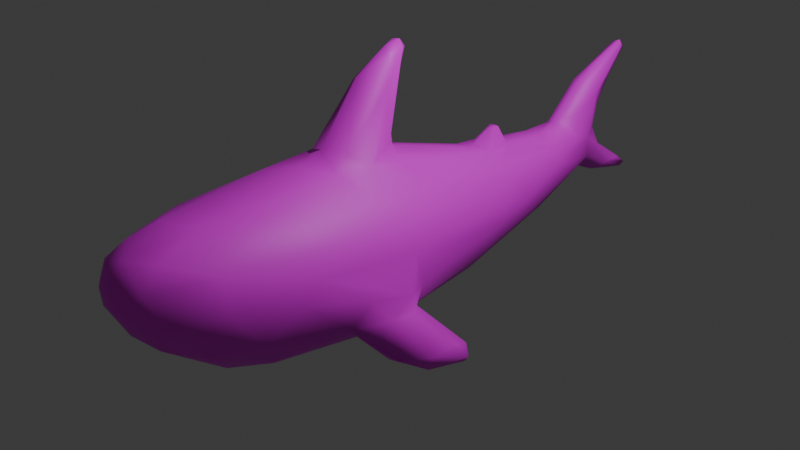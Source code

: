 # Source: blahaj2.blend  (saved by Blender 4.4.32; exported with 4.5.12 LTS)
import bpy
from mathutils import Matrix  # noqa: F401  (used for matrix-valued properties, if any)

bpy.ops.wm.read_factory_settings(use_empty=True)
scene = bpy.context.scene
scene.name = 'Scene'

# ---- collections
col_collection = bpy.data.collections.new('Collection'); scene.collection.children.link(col_collection)

# ---- images (referenced by path relative to the original .blend; pixels are not part of the script)
import os
ASSET_DIR = os.environ.get("B2B_ASSET_DIR", "")  # directory of the original .blend (textures are referenced by path, not embedded)
HERE = os.path.dirname(os.path.abspath(__file__))  # packed textures are extracted next to this script under _unpacked/

def load_image(name, relpath, width, height, colorspace="sRGB"):
    """Load a texture the original file referenced (path relative to the .blend, or extracted next to this script)."""
    p = next((c for c in (os.path.join(HERE, relpath), os.path.join(ASSET_DIR, relpath)) if relpath and os.path.exists(c)), "")
    if p:
        img = bpy.data.images.load(p, check_existing=True)
        img.name = name
    else:  # same state as the original file: an image datablock whose file is absent (Cycles renders it pink)
        img = bpy.data.images.new(name, width, height)
        img.source = "FILE"
        img.filepath = "//" + (relpath or name)
    img.colorspace_settings.name = colorspace
    return img
img_blahaj_lowpoly_blahaj_basecolor_tga_png = load_image('Blahaj_lowpoly_blahaj_BaseColor.tga.png', 'textures/Blahaj_lowpoly_blahaj_BaseColor.tga.png', 1024, 1024, 'sRGB')

# ---- materials (node trees are filled in below, after node groups)
mat_shark = bpy.data.materials.new('Shark')
mat_shark.diffuse_color = (1.0, 1.0, 1.0, 1.0)
mat_shark.roughness = 0.5528
mat_material = bpy.data.materials.new('Material')
mat_material.alpha_threshold = 0.0
mat_material.roughness = 0.5
mat_material.line_color = (0.0, 0.0, 0.0, 1.0)

# ---- material node trees
mat_shark.use_nodes = True; mat_shark.node_tree.nodes.clear()
_N = mat_shark.node_tree.nodes; _L = mat_shark.node_tree.links
n0 = _N.new('ShaderNodeBsdfPrincipled'); n0.name = 'Principled BSDF'; n0.location = (10, 300)
n0.inputs[2].default_value = 0.5528
n0.inputs[27].default_value = (0.0, 0.0, 0.0, 1.0)
n0.inputs[28].default_value = 1.0
n1 = _N.new('ShaderNodeOutputMaterial'); n1.name = 'Material Output'; n1.location = (300, 300)
n2 = _N.new('ShaderNodeNormalMap'); n2.name = 'Normal Map'; n2.location = (-300, -300)
n2.label = 'Normal/Map'
n3 = _N.new('ShaderNodeTexImage'); n3.name = 'Image Texture'; n3.location = (-300, 600)
n3.image = img_blahaj_lowpoly_blahaj_basecolor_tga_png
_L.new(n0.outputs[0], n1.inputs[0])
_L.new(n2.outputs[0], n0.inputs[5])
_L.new(n3.outputs[0], n0.inputs[0])
n1.is_active_output = True
mat_material.use_nodes = True; mat_material.node_tree.nodes.clear()
_N = mat_material.node_tree.nodes; _L = mat_material.node_tree.links
n0 = _N.new('ShaderNodeOutputMaterial'); n0.name = 'Material Output'; n0.location = (300, 300)
n1 = _N.new('ShaderNodeBsdfPrincipled'); n1.name = 'Principled BSDF'; n1.location = (10, 300)
n1.inputs[3].default_value = 1.45
_L.new(n1.outputs[0], n0.inputs[0])
n0.is_active_output = True

# ---- world
world_world = bpy.data.worlds.new('World'); scene.world = world_world
world_world.use_nodes = True; world_world.node_tree.nodes.clear()
_N = world_world.node_tree.nodes; _L = world_world.node_tree.links
n0 = _N.new('ShaderNodeOutputWorld'); n0.name = 'World Output'; n0.location = (300, 300)
n1 = _N.new('ShaderNodeBackground'); n1.name = 'Background'; n1.location = (10, 300)
n1.inputs[0].default_value = (0.05088, 0.05088, 0.05088, 1.0)
_L.new(n1.outputs[0], n0.inputs[0])
n0.is_active_output = True
world_world.color = (0.05088, 0.05088, 0.05088)
world_world.sun_shadow_jitter_overblur = 0.0

# ---- cameras
cam_camera = bpy.data.cameras.new('Camera')
cam_camera.clip_end = 100.0
cam_camera.ortho_scale = 7.314

# ---- lights
light_light = bpy.data.lights.new('Light', 'POINT')
light_light.energy = 1000.0
light_light.shadow_soft_size = 0.1

# ---- meshes
me_mesh = bpy.data.meshes.new('Mesh')
me_mesh.from_pydata([(-1.219, -0.1469, -1.008), (-1.219, -0.1469, 1.008), (2.157, 0.3724, -0.2833), (2.101, 0.4752, -0.1181), (1.58, 0.541, 0.001096), (1.196, -0.7003, 0.0004507), (1.301, 0.5625, -0.1668), (1.435, 0.7476, -0.05897), (1.348, 0.7314, -0.000382), (1.23, 0.4327, 0.3642), (1.179, 0.4256, -0.3821), (-0.2252, 0.8898, -0.2922), (1.085, 0.5773, 0.0009412), (1.218, 0.5267, 0.2022), (-0.9713, 0.7386, -0.683), (-1.091, 0.9488, 0.3262), (-2.658, 0.837, 0.2424), (-2.449, 0.7433, -0.493), (-1.306, 0.9976, 0.007649), (-2.833, 0.8277, -0.1463), (-1.937, 0.15, -0.9475), (-2.694, 0.1421, 0.7794), (-2.82, 0.1517, -0.7379), (-1.956, 0.03122, 0.9446), (-1.527, 0.9234, -0.334), (-0.2404, 1.949, 0.1104), (0.06892, 1.974, 0.006826), (-0.4791, 1.698, -0.1597), (-0.5663, 1.768, -0.003915), (-0.1951, 2.028, 0.0007778), (1.451, 0.749, 0.05504), (1.144, -0.6694, -0.2393), (-2.514, -0.7204, 0.3338), (-2.075, -0.8645, -0.368), (-2.786, -0.589, -0.2868), (-2.241, -0.9037, 0.004512), (-0.8904, 1.094, 0.2479), (-1.045, 1.113, 0.008044), (0.9021, -0.0949, 0.7005), (1.504, -0.01604, 0.5391), (-1.99, -0.8642, 0.3761), (-2.05, 0.7507, 0.5717), (2.837, -0.1132, 0.09452), (1.153, -0.6672, 0.2389), (0.2773, -0.09739, -0.8293), (-0.1278, 0.6419, -0.6252), (-0.08986, 0.9128, -0.00619), (-0.272, 0.8753, 0.3298), (-0.007716, 0.6247, 0.6114), (2.438, 0.5179, -0.002011), (2.697, 0.6211, 0.1762), (-2.184, -0.6136, -0.672), (-2.818, -0.375, -0.5447), (-2.82, -0.3752, 0.5442), (-2.178, -0.6138, 0.6736), (-0.481, -0.2555, 0.9427), (-0.3439, 1.126, -0.2532), (-0.03084, 1.988, 0.09332), (-0.3375, 1.112, 0.2552), (-0.6125, -0.91, -1.343), (0.6577, -0.6201, -0.4978), (-0.1527, -1.101, 1.318), (0.6211, -0.6259, 0.5004), (1.952, -0.3301, 0.3159), (-0.1652, -1.065, 1.082), (-0.5919, -0.5985, 0.8296), (-0.195, -1.038, -1.062), (-0.09063, -1.13, -1.177), (0.6062, -0.4026, 0.6795), (1.687, -0.2286, -0.4668), (0.6993, -0.408, -0.6569), (-0.4746, -0.3826, -0.8922), (-0.9242, -0.9374, 0.3775), (-1.004, -0.4968, -1.213), (-0.686, -0.8754, 1.34), (-0.3916, -1.074, 1.008), (-0.6957, -0.9224, -0.8778), (-0.2535, -1.136, -1.098), (-0.674, -1.11, 1.09), (-0.9703, -0.95, 0.9825), (-0.3691, -1.171, -1.163), (-0.8406, -1.05, -1.047), (-0.6145, -0.4247, 1.008), (-0.09554, -0.9866, 1.218), (-0.06123, -1.026, -1.226), (-1.186, -0.7093, 0.7231), (-1.058, -0.3733, 1.157), (-0.8357, -0.9284, -0.3775), (-0.8614, -1.008, 0.001569), (-0.9565, 1.016, -0.2577), (-0.1351, 1.262, -0.00206), (-0.7994, -0.7907, 0.7981), (-0.6009, -0.4494, -1.029), (-1.162, -0.7103, -0.7788), (-0.5483, -0.07002, -0.9777), (-0.8215, -0.3296, -1.121), (-0.3147, -0.9078, -1.318), (-0.1647, -1.101, -1.318), (-0.3846, -0.859, 1.318), (-0.7888, -0.3965, 1.147), (-0.6797, -0.2561, 1.024), (-0.8671, 0.7344, 0.6763), (-0.06684, -1.119, 1.229), (-0.1377, -1.179, -1.253), (-0.1422, -1.181, 1.222), (-0.116, -1.002, -1.127), (-0.5233, -0.5635, -0.9299), (-0.567, -0.5694, -0.8285), (1.607, -0.2405, 0.4855), (-0.5674, -0.5071, 0.8646), (-0.1161, -1.016, 1.13), (-0.1628, -1.172, 1.268), (-0.6627, -1.075, 1.254), (-1.036, -0.8343, 1.214), (-1.268, -0.6148, 1.071), (-1.409, -0.443, 0.935), (-2.363, -0.2705, 0.8343), (-3.171, 0.02564, -0.5073), (-2.359, -0.2583, -0.8387), (-1.414, -0.5294, -0.9147), (-1.301, -0.5628, -1.055), (-1.017, -0.851, -1.214), (-0.7061, -1.053, -1.26), (-0.3342, 1.644, 0.1952), (-0.04057, 1.981, -0.09893), (-0.4617, 1.403, -0.244), (-0.6658, 0.9225, -0.3807), (-0.6727, 0.9322, 0.372), (-0.01443, 2.074, 0.02333), (-0.04898, 2.064, -0.05317), (-2.678, 0.4993, 0.6693), (-1.399, 0.5075, 0.8567), (-0.5078, 0.4553, 0.8523), (1.33, 0.2656, 0.4831), (1.777, 0.2503, 0.4395), (2.137, 0.3704, 0.2863), (1.517, 0.2339, -0.4704), (0.03444, 0.3993, -0.7772), (-1.016, 0.4968, -0.8738), (-2.221, 0.5471, -0.7355), (-2.935, 0.5957, -0.4917), (3.262, 0.8091, -0.0004035), (3.317, 0.04397, -3.287e-08), (3.022, 0.8145, 0.1712), (2.928, 0.01886, 0.1856), (1.907, -0.341, -0.3227), (1.483, -0.01948, -0.5433), (1.532, 0.5286, -0.1403), (1.064, 0.5449, -0.2249), (1.059, 0.2072, -0.6125), (1.49, 0.7303, -0.03505), (1.527, 0.5266, 0.1416), (2.112, 0.485, 0.09877), (2.536, 0.5783, 0.1001), (2.677, 0.3464, 0.2419), (3.09, 0.3652, 0.0007627), (2.724, 0.4179, -0.2335), (2.849, 0.9511, 0.001359), (2.953, 0.9716, 0.1161), (3.041, 0.4217, -0.1069), (3.12, 0.6382, 0.1121), (3.026, 0.3755, 0.1426), (3.212, 0.07556, 0.1105), (-0.7246, 0.1642, -0.9838), (1.058, -0.001303, -0.6602), (2.23, 0.1905, -0.3687), (2.208, 0.1901, 0.3728), (0.9628, 0.1077, 0.6594), (-0.5794, 0.1696, 0.9614), (-1.771, 0.259, 0.9419), (-2.647, 0.3533, -0.7458), (3.242, 0.04453, -0.1025), (2.92, -0.1626, -0.0513), (2.731, -0.1722, -0.05395), (2.627, 0.1085, -0.3049), (2.566, 0.3874, -0.2246), (2.45, 0.4908, 0.1266), (2.467, 0.5072, -0.09056), (2.605, 0.1034, 0.3085), (2.909, 0.01761, -0.1899), (3.392, -0.2087, 0.1179), (3.689, -0.2433, 0.05665), (3.231, -0.3046, -0.0002686), (3.819, -0.3298, -0.05811), (2.891, 0.9535, -0.09403), (2.88, 0.7917, -0.1797), (3.151, 0.8287, -0.1364), (3.321, 0.9271, 0.07433), (3.55, 1.282, 0.06857), (3.56, 1.355, 0.02678), (3.529, 1.318, -0.05401), (3.618, 1.256, -0.04773), (3.626, 1.334, -0.02037), (3.302, -0.2686, -0.09939), (3.267, -0.2778, 0.07981), (3.758, -0.3816, 0.05992), (3.749, -0.2553, -0.000842), (3.766, -0.4133, 0.001054), (2.853, 0.2916, 0.2383), (3.638, 1.258, 0.03021), (3.329, -0.125, -0.1214), (3.008, 0.1545, -0.1883), (2.901, 0.3785, -0.2144), (3.327, 0.9371, -0.075), (3.771, -0.3836, -0.05925), (3.833, -0.3459, 0.05266), (-0.7553, -0.7261, 0.6883), (-0.8542, -0.7255, -0.7315), (-3.126, 0.6553, 0.3449), (-3.178, 0.03425, 0.5048), (-3.181, -0.2615, 0.3027), (-3.262, -0.1694, -0.2721), (-3.012, -0.4884, -0.003038), (-3.404, 0.3635, -0.3166), (-3.344, 0.5362, -0.3092), (-3.172, 0.7247, -0.188), (-3.349, 0.6738, 0.1067), (-3.432, 0.5956, -0.1197), (-3.345, 0.4165, 0.3695), (-3.498, 0.1638, -0.1233), (-3.354, -0.1304, 0.0702), (-3.48, 0.2442, 0.213), (-3.513, 0.4786, 0.0902), (-3.53, 0.385, -0.09821), (-3.516, 0.2106, 0.06633)], [], [(53, 116, 209), (31, 173, 5), (3, 2, 147), (134, 9, 133), (148, 12, 6), (137, 138, 14, 45), (131, 101, 41), (81, 122, 80), (130, 41, 208), (119, 51, 118), (90, 124, 26), (25, 29, 28), (72, 88, 43), (147, 2, 10), (11, 10, 45), (47, 48, 13), (36, 28, 37), (90, 57, 58), (24, 18, 89), (133, 48, 132), (10, 2, 136), (146, 174, 69), (10, 149, 137), (31, 5, 88), (33, 35, 34), (24, 17, 19), (52, 118, 51), (32, 54, 53), (78, 75, 104), (76, 66, 107), (68, 38, 55), (65, 109, 110), (82, 98, 83), (125, 27, 124), (129, 124, 27), (25, 123, 57), (123, 25, 36), (42, 63, 43), (64, 110, 102), (83, 61, 102), (77, 67, 66), (145, 69, 179), (71, 94, 44), (92, 95, 71), (91, 65, 75), (75, 64, 104), (104, 111, 112), (61, 98, 74), (66, 106, 107), (67, 105, 66), (99, 86, 74), (85, 114, 115), (119, 120, 93), (86, 100, 1), (62, 109, 206), (60, 107, 70), (43, 62, 72), (60, 31, 87), (87, 88, 33), (36, 127, 123), (89, 37, 27), (46, 56, 90), (46, 58, 47), (95, 92, 96), (96, 92, 84), (102, 61, 111), (111, 104, 102), (67, 84, 105), (106, 92, 107), (107, 71, 70), (68, 55, 109), (109, 55, 82), (110, 82, 83), (111, 61, 112), (113, 74, 86), (116, 23, 21), (117, 22, 118), (120, 73, 121), (122, 59, 97), (123, 58, 57), (56, 125, 124), (58, 127, 47), (29, 25, 128), (130, 21, 169), (23, 169, 21), (169, 23, 1), (55, 168, 100), (168, 38, 167), (178, 166, 39), (146, 136, 165), (44, 163, 164), (163, 44, 94), (163, 94, 0), (170, 20, 22), (153, 157, 49), (184, 185, 177), (155, 160, 161), (151, 30, 13), (167, 38, 39), (164, 69, 70), (10, 136, 149), (150, 4, 147), (185, 186, 156), (154, 50, 153), (156, 177, 185), (154, 153, 176), (154, 198, 143), (162, 155, 161), (174, 202, 201), (144, 198, 178), (50, 158, 153), (143, 161, 160), (20, 139, 138), (164, 137, 149), (146, 149, 136), (165, 136, 2), (139, 20, 170), (159, 186, 203), (203, 141, 159), (141, 187, 160), (173, 179, 172), (175, 177, 156), (49, 176, 153), (166, 154, 135), (175, 165, 2), (155, 162, 142), (171, 155, 142), (165, 175, 202), (144, 194, 180), (171, 142, 196), (200, 171, 183), (180, 195, 205), (172, 42, 173), (185, 184, 190), (184, 189, 190), (185, 191, 186), (143, 187, 188), (190, 192, 191), (188, 199, 189), (194, 144, 42), (182, 172, 193), (180, 162, 198), (161, 198, 162), (203, 186, 191), (192, 199, 191), (192, 189, 199), (215, 19, 17), (17, 140, 215), (130, 208, 218), (209, 21, 218), (211, 117, 52), (210, 220, 212), (213, 214, 22), (219, 213, 117), (219, 117, 211), (216, 217, 222), (221, 218, 222), (213, 219, 223), (222, 223, 224), (221, 224, 220), (52, 117, 118), (152, 3, 4), (148, 11, 46, 12), (45, 10, 137), (7, 30, 150), (13, 12, 46, 47), (115, 116, 54, 85), (15, 41, 101), (16, 18, 19), (16, 208, 41), (76, 77, 66), (17, 139, 140), (29, 129, 27, 28), (32, 40, 54), (24, 89, 14), (36, 25, 28), (90, 26, 57), (8, 7, 6, 12), (13, 30, 8, 12), (212, 35, 32, 210), (37, 18, 15, 36), (34, 35, 212), (40, 32, 35), (87, 31, 88), (9, 134, 135), (4, 151, 152), (11, 148, 10), (27, 37, 28), (90, 56, 124), (89, 18, 37), (173, 42, 43, 5), (16, 15, 18), (24, 14, 17), (15, 16, 41), (132, 48, 101), (39, 108, 178), (35, 88, 72, 40), (133, 9, 48), (13, 48, 9), (44, 164, 70), (43, 88, 5), (33, 88, 35), (51, 33, 34, 52), (53, 54, 116), (24, 19, 18), (40, 72, 85, 54), (210, 32, 53), (80, 122, 103), (81, 121, 122), (173, 31, 145), (33, 51, 119), (73, 95, 96, 59), (64, 65, 110), (101, 131, 132), (91, 75, 78, 79), (97, 59, 96), (70, 71, 44), (62, 68, 109), (63, 144, 108), (112, 113, 79, 78), (75, 65, 64), (78, 104, 112), (80, 77, 76, 81), (87, 33, 119, 93), (83, 98, 61), (66, 105, 106), (98, 99, 74), (94, 95, 73, 0), (27, 125, 126, 89), (100, 99, 82, 55), (46, 90, 58), (46, 11, 56), (65, 206, 109), (114, 85, 79, 113), (99, 100, 86), (93, 81, 76, 207), (121, 81, 93, 120), (207, 76, 107), (92, 106, 105, 84), (94, 71, 95), (97, 96, 84), (99, 98, 82), (97, 84, 103), (64, 102, 104), (77, 80, 103), (77, 103, 67), (103, 84, 67), (115, 114, 86, 1), (107, 92, 71), (179, 69, 174), (144, 178, 108), (110, 109, 82), (102, 110, 83), (112, 61, 74), (113, 112, 74), (114, 113, 86), (23, 116, 115, 1), (20, 0, 119, 118), (209, 116, 21), (118, 22, 20), (73, 120, 119, 0), (59, 122, 121, 73), (127, 101, 48, 47), (103, 122, 97), (123, 127, 58), (56, 126, 125), (36, 15, 127), (56, 11, 126), (127, 15, 101), (14, 89, 126), (45, 14, 126, 11), (128, 26, 124, 129), (128, 25, 57), (100, 168, 169, 1), (57, 26, 128), (29, 128, 129), (147, 6, 7, 150), (168, 55, 38), (39, 166, 134), (174, 146, 165), (163, 0, 20), (155, 141, 160), (145, 60, 70, 69), (164, 146, 69), (63, 108, 68, 62), (60, 145, 31), (43, 63, 62), (4, 150, 30, 151), (108, 39, 38), (38, 68, 108), (149, 146, 164), (148, 6, 10), (9, 151, 13), (6, 147, 10), (151, 9, 135, 152), (177, 49, 157, 184), (3, 147, 4), (159, 171, 201, 202), (7, 8, 30), (154, 143, 50), (156, 186, 202), (179, 174, 201), (153, 158, 157), (158, 50, 143), (14, 138, 139, 17), (159, 202, 186), (159, 141, 155), (171, 159, 155), (143, 198, 161), (167, 133, 132, 168), (130, 131, 41), (138, 163, 20), (138, 137, 163), (164, 163, 137), (166, 135, 134), (133, 39, 134), (133, 167, 39), (168, 132, 131, 169), (152, 49, 177, 3), (169, 131, 130), (140, 139, 170), (144, 180, 198), (200, 201, 171), (202, 175, 156), (176, 49, 152), (2, 3, 177, 175), (176, 152, 135), (181, 196, 142, 162), (135, 154, 176), (198, 166, 178), (166, 198, 154), (174, 165, 202), (173, 145, 179), (144, 63, 42), (191, 199, 141, 203), (183, 171, 196), (180, 194, 195), (197, 182, 193), (160, 187, 143), (157, 158, 189), (157, 189, 184), (158, 143, 188), (158, 188, 189), (188, 187, 199), (185, 190, 191), (197, 195, 194, 182), (199, 187, 141), (192, 190, 189), (42, 172, 182, 194), (193, 172, 179), (204, 193, 200, 183), (193, 204, 197), (181, 180, 205), (180, 181, 162), (201, 200, 193, 179), (197, 204, 183, 205), (196, 181, 205), (196, 205, 183), (205, 195, 197), (85, 206, 91, 79), (65, 91, 206), (62, 206, 72), (87, 107, 60), (207, 107, 87), (213, 223, 217, 214), (206, 85, 72), (87, 93, 207), (170, 214, 140), (218, 21, 130), (22, 214, 170), (210, 53, 209), (52, 34, 211), (212, 211, 34), (211, 212, 220), (117, 213, 22), (140, 214, 215), (16, 216, 208), (216, 16, 19), (215, 216, 19), (216, 215, 217), (214, 217, 215), (216, 218, 208), (221, 209, 218), (221, 210, 209), (210, 221, 220), (220, 219, 211), (222, 218, 216), (222, 217, 223), (221, 222, 224), (220, 224, 219), (224, 223, 219)])
me_mesh.polygons.foreach_set('use_smooth', [True] * 391)
_uv = me_mesh.uv_layers.new(name='map1')
_uv.uv.foreach_set('vector', [0.8577, 0.1306, 0.8279, 0.1903, 0.8112, 0.08407, 0.273, 0.6347, 0.3285, 0.8368, 0.2451, 0.6493, 0.4486, 0.7653, 0.4211, 0.7663, 0.4634, 0.6919, 0.7476, 0.6812, 0.7157, 0.6217, 0.7406, 0.6309, 0.4732, 0.6304, 0.4995, 0.6404, 0.4702, 0.662, 0.4313, 0.4839, 0.4418, 0.3493, 0.4803, 0.3528, 0.4716, 0.4648, 0.7261, 0.293, 0.6887, 0.3545, 0.6968, 0.2067, 0.5461, 0.8474, 0.5265, 0.8572, 0.508, 0.8314, 0.7482, 0.1445, 0.6968, 0.2067, 0.732, 0.07527, 0.3095, 0.3036, 0.2872, 0.2099, 0.3376, 0.1905, 0.1851, 0.8413, 0.2728, 0.8642, 0.2688, 0.8815, 0.8693, 0.8091, 0.8529, 0.8147, 0.8687, 0.7611, 0.9303, 0.3636, 0.9744, 0.3744, 0.876, 0.617, 0.4634, 0.6919, 0.4211, 0.7663, 0.4433, 0.6395, 0.5206, 0.4559, 0.4433, 0.6395, 0.4716, 0.4648, 0.6459, 0.4327, 0.6959, 0.4631, 0.6881, 0.6241, 0.9404, 0.6959, 0.8687, 0.7611, 0.9159, 0.6719, 0.959, 0.8104, 0.8703, 0.8328, 0.9654, 0.7645, 0.5238, 0.2717, 0.5715, 0.2921, 0.5483, 0.3484, 0.7406, 0.6309, 0.6959, 0.4631, 0.7269, 0.4009, 0.4433, 0.6395, 0.4211, 0.7663, 0.412, 0.6798, 0.3778, 0.6759, 0.3777, 0.8246, 0.3422, 0.6969, 0.4433, 0.6395, 0.4057, 0.618, 0.4313, 0.4839, 0.273, 0.6347, 0.2451, 0.6493, 0.1785, 0.378, 0.2369, 0.2174, 0.1972, 0.1842, 0.2664, 0.1214, 0.5238, 0.2717, 0.4683, 0.1579, 0.4999, 0.09831, 0.3077, 0.1272, 0.3376, 0.1905, 0.2872, 0.2099, 0.9112, 0.1622, 0.8758, 0.2107, 0.8577, 0.1306, 0.6298, 0.8177, 0.6328, 0.7933, 0.6472, 0.7984, 0.5505, 0.8263, 0.507, 0.8096, 0.5595, 0.8011, 0.8275, 0.5442, 0.7884, 0.575, 0.814, 0.4141, 0.5889, 0.7896, 0.5872, 0.7797, 0.6437, 0.769, 0.6287, 0.6971, 0.6212, 0.7346, 0.5949, 0.7436, 0.2185, 0.7918, 0.2525, 0.8039, 0.2728, 0.8642, 0.2795, 0.8589, 0.2728, 0.8642, 0.2525, 0.8039, 0.8693, 0.8091, 0.9028, 0.7865, 0.8703, 0.8328, 0.9028, 0.7865, 0.8693, 0.8091, 0.9404, 0.6959, 0.8102, 0.8215, 0.8223, 0.7091, 0.876, 0.617, 0.5783, 0.4107, 0.5929, 0.4062, 0.5914, 0.422, 0.6063, 0.4166, 0.5954, 0.4353, 0.5914, 0.422, 0.5735, 0.3631, 0.5839, 0.3716, 0.5725, 0.3791, 0.3248, 0.7284, 0.3422, 0.6969, 0.3579, 0.8666, 0.3313, 0.4219, 0.3679, 0.411, 0.3652, 0.5145, 0.5848, 0.6915, 0.6054, 0.6693, 0.5934, 0.7105, 0.5996, 0.8128, 0.5889, 0.7896, 0.6328, 0.7933, 0.5675, 0.4197, 0.5783, 0.4107, 0.5826, 0.4262, 0.6472, 0.7984, 0.659, 0.7949, 0.6425, 0.8255, 0.6057, 0.7511, 0.6212, 0.7346, 0.6461, 0.7343, 0.507, 0.8096, 0.5556, 0.7913, 0.5595, 0.8011, 0.5839, 0.3716, 0.5868, 0.3853, 0.5725, 0.3791, 0.9848, 0.1312, 0.9893, 0.1625, 0.9729, 0.168, 0.8877, 0.3308, 0.8521, 0.3214, 0.8417, 0.2983, 0.3095, 0.3036, 0.3082, 0.3301, 0.2709, 0.344, 0.8268, 0.3436, 0.8141, 0.374, 0.8026, 0.3202, 0.8623, 0.5476, 0.8509, 0.4223, 0.8901, 0.3836, 0.2912, 0.5681, 0.2882, 0.4254, 0.3224, 0.5736, 0.876, 0.617, 0.8623, 0.5476, 0.9303, 0.3636, 0.2912, 0.5681, 0.273, 0.6347, 0.2248, 0.3802, 0.2248, 0.3802, 0.1785, 0.378, 0.2369, 0.2174, 0.9404, 0.6959, 0.9633, 0.723, 0.9028, 0.7865, 0.2023, 0.7242, 0.2286, 0.703, 0.2525, 0.8039, 0.1589, 0.8335, 0.1804, 0.7961, 0.1851, 0.8413, 0.612, 0.4683, 0.6244, 0.4221, 0.6459, 0.4327, 0.498, 0.7375, 0.5056, 0.7187, 0.5406, 0.7507, 0.5406, 0.7507, 0.5056, 0.7187, 0.56, 0.743, 0.5914, 0.422, 0.5954, 0.4353, 0.5847, 0.4332, 0.5847, 0.4332, 0.5826, 0.4262, 0.5914, 0.422, 0.5839, 0.3716, 0.598, 0.3754, 0.5868, 0.3853, 0.1877, 0.1037, 0.1786, 0.1143, 0.1902, 0.09188, 0.2882, 0.4254, 0.3313, 0.4219, 0.3224, 0.5736, 0.8275, 0.5442, 0.814, 0.4141, 0.8509, 0.4223, 0.6071, 0.5622, 0.6288, 0.5533, 0.6203, 0.5725, 0.5885, 0.7374, 0.6287, 0.6971, 0.5949, 0.7436, 0.6145, 0.7634, 0.6057, 0.7511, 0.6473, 0.7534, 0.9772, 0.1973, 0.9729, 0.168, 0.9893, 0.1625, 0.8279, 0.1903, 0.7927, 0.2339, 0.7886, 0.1468, 0.357, 0.08044, 0.3811, 0.1296, 0.3376, 0.1905, 0.1583, 0.2078, 0.1734, 0.1773, 0.1767, 0.207, 0.5165, 0.7791, 0.5185, 0.7632, 0.5545, 0.7568, 0.9028, 0.7865, 0.9654, 0.7645, 0.8703, 0.8328, 0.1804, 0.7961, 0.2185, 0.7918, 0.2728, 0.8642, 0.6244, 0.4221, 0.6409, 0.3786, 0.6459, 0.4327, 0.5977, 0.2395, 0.5874, 0.2374, 0.595, 0.224, 0.7482, 0.1445, 0.7886, 0.1468, 0.7624, 0.2528, 0.7927, 0.2339, 0.7624, 0.2528, 0.7886, 0.1468, 0.7624, 0.2528, 0.7927, 0.2339, 0.8026, 0.3202, 0.814, 0.4141, 0.7618, 0.394, 0.8141, 0.374, 0.7618, 0.394, 0.7884, 0.575, 0.7643, 0.5825, 0.7705, 0.7911, 0.756, 0.741, 0.7745, 0.654, 0.3778, 0.6759, 0.412, 0.6798, 0.3949, 0.7718, 0.3652, 0.5145, 0.4021, 0.3878, 0.3743, 0.6147, 0.4021, 0.3878, 0.3652, 0.5145, 0.3679, 0.411, 0.4021, 0.3878, 0.3679, 0.411, 0.3616, 0.3266, 0.4087, 0.1476, 0.3862, 0.2435, 0.3811, 0.1296, 0.7053, 0.7893, 0.6608, 0.829, 0.6952, 0.7729, 0.4921, 0.8748, 0.4706, 0.8726, 0.4436, 0.8097, 0.7434, 0.8724, 0.7107, 0.8638, 0.7436, 0.8524, 0.5747, 0.5411, 0.5776, 0.5167, 0.6005, 0.5313, 0.7643, 0.5825, 0.7884, 0.575, 0.7745, 0.654, 0.3743, 0.6147, 0.3422, 0.6969, 0.3224, 0.5736, 0.4433, 0.6395, 0.412, 0.6798, 0.4057, 0.618, 0.5782, 0.4806, 0.577, 0.4594, 0.5952, 0.4625, 0.4706, 0.8726, 0.4718, 0.9081, 0.4203, 0.8455, 0.7351, 0.8011, 0.7062, 0.8111, 0.7053, 0.7893, 0.4203, 0.8455, 0.4436, 0.8097, 0.4706, 0.8726, 0.7351, 0.8011, 0.7053, 0.7893, 0.713, 0.7762, 0.7351, 0.8011, 0.7531, 0.8271, 0.6882, 0.8499, 0.7809, 0.872, 0.7434, 0.8724, 0.7436, 0.8524, 0.3777, 0.8246, 0.4059, 0.8719, 0.3731, 0.8827, 0.79, 0.8335, 0.7531, 0.8271, 0.7705, 0.7911, 0.7062, 0.8111, 0.6691, 0.8415, 0.7053, 0.7893, 0.6882, 0.8499, 0.7436, 0.8524, 0.7107, 0.8638, 0.3862, 0.2435, 0.4396, 0.1958, 0.4418, 0.3493, 0.3743, 0.6147, 0.4313, 0.4839, 0.4057, 0.618, 0.3778, 0.6759, 0.4057, 0.618, 0.412, 0.6798, 0.3949, 0.7718, 0.412, 0.6798, 0.4211, 0.7663, 0.4396, 0.1958, 0.3862, 0.2435, 0.4087, 0.1476, 0.4128, 0.8999, 0.4718, 0.9081, 0.4878, 0.9355, 0.4878, 0.9355, 0.4655, 0.9371, 0.4128, 0.8999, 0.6925, 0.8922, 0.6743, 0.8907, 0.7107, 0.8638, 0.3285, 0.8368, 0.3579, 0.8666, 0.3263, 0.8612, 0.4168, 0.8154, 0.4436, 0.8097, 0.4203, 0.8455, 0.6952, 0.7729, 0.713, 0.7762, 0.7053, 0.7893, 0.756, 0.741, 0.7351, 0.8011, 0.7315, 0.7351, 0.4168, 0.8154, 0.3949, 0.7718, 0.4211, 0.7663, 0.7434, 0.8724, 0.7809, 0.872, 0.783, 0.8906, 0.3573, 0.9164, 0.4059, 0.9153, 0.3585, 0.9337, 0.3949, 0.7718, 0.4168, 0.8154, 0.4059, 0.8719, 0.79, 0.8335, 0.8271, 0.8726, 0.8192, 0.882, 0.3573, 0.9164, 0.3585, 0.9337, 0.3039, 0.9804, 0.33, 0.9213, 0.3573, 0.9164, 0.2921, 0.9708, 0.8192, 0.882, 0.8427, 0.9218, 0.8392, 0.9267, 0.8216, 0.8286, 0.8102, 0.8215, 0.8253, 0.8075, 0.4706, 0.8726, 0.4921, 0.8748, 0.5418, 0.9587, 0.4921, 0.8748, 0.5501, 0.9569, 0.5418, 0.9587, 0.4706, 0.8726, 0.5304, 0.9701, 0.4718, 0.9081, 0.6882, 0.8499, 0.6743, 0.8907, 0.6293, 0.9152, 0.5933, 0.2993, 0.5877, 0.2936, 0.5916, 0.2856, 0.5754, 0.2945, 0.5825, 0.2862, 0.5826, 0.2977, 0.8271, 0.8726, 0.79, 0.8335, 0.8102, 0.8215, 0.3, 0.9019, 0.3263, 0.8612, 0.3137, 0.9121, 0.8192, 0.882, 0.7809, 0.872, 0.7531, 0.8271, 0.7436, 0.8524, 0.7531, 0.8271, 0.7809, 0.872, 0.4878, 0.9355, 0.4718, 0.9081, 0.5304, 0.9701, 0.5877, 0.2936, 0.5825, 0.2862, 0.5916, 0.2856, 0.5877, 0.2936, 0.5826, 0.2977, 0.5825, 0.2862, 0.4586, 0.05738, 0.4999, 0.09831, 0.4683, 0.1579, 0.4683, 0.1579, 0.4347, 0.1008, 0.4586, 0.05738, 0.7482, 0.1445, 0.732, 0.07527, 0.7649, 0.05719, 0.8112, 0.08407, 0.7886, 0.1468, 0.7649, 0.05719, 0.3219, 0.05929, 0.357, 0.08044, 0.3077, 0.1272, 0.8545, 0.07815, 0.8512, 0.03841, 0.907, 0.08014, 0.3963, 0.04061, 0.4247, 0.04597, 0.3811, 0.1296, 0.3451, 0.02741, 0.3963, 0.04061, 0.357, 0.08044, 0.3517, 0.02982, 0.3576, 0.08701, 0.3216, 0.05574, 0.6006, 0.1991, 0.5721, 0.1893, 0.597, 0.1735, 0.6137, 0.1448, 0.6214, 0.1794, 0.597, 0.1735, 0.5487, 0.1631, 0.5727, 0.1324, 0.574, 0.1617, 0.597, 0.1735, 0.574, 0.1617, 0.594, 0.1411, 0.6032, 0.1381, 0.5841, 0.1316, 0.5891, 0.1003, 0.3077, 0.1272, 0.357, 0.08044, 0.3376, 0.1905, 0.7076, 0.7344, 0.6928, 0.7339, 0.6788, 0.6727, 0.4732, 0.6304, 0.5206, 0.4559, 0.5567, 0.4886, 0.4995, 0.6404, 0.4716, 0.4648, 0.4433, 0.6395, 0.4313, 0.4839, 0.5765, 0.2161, 0.562, 0.2225, 0.5706, 0.209, 0.6881, 0.6241, 0.6615, 0.6139, 0.612, 0.4683, 0.6459, 0.4327, 0.8417, 0.2983, 0.8279, 0.1903, 0.8758, 0.2107, 0.8877, 0.3308, 0.64, 0.3205, 0.6968, 0.2067, 0.6887, 0.3545, 0.6845, 0.1207, 0.6031, 0.2824, 0.671, 0.08651, 0.6845, 0.1207, 0.732, 0.07527, 0.6968, 0.2067, 0.5505, 0.8263, 0.5069, 0.8198, 0.507, 0.8096, 0.4683, 0.1579, 0.4396, 0.1958, 0.4347, 0.1008, 0.2912, 0.8459, 0.2795, 0.8589, 0.2525, 0.8039, 0.2756, 0.7923, 0.9112, 0.1622, 0.9262, 0.2289, 0.8758, 0.2107, 0.5238, 0.2717, 0.5483, 0.3484, 0.4803, 0.3528, 0.9404, 0.6959, 0.8693, 0.8091, 0.8687, 0.7611, 0.959, 0.8104, 0.8752, 0.8503, 0.8703, 0.8328, 0.5935, 0.504, 0.59, 0.4894, 0.6129, 0.4836, 0.6136, 0.5092, 0.6005, 0.5313, 0.5776, 0.5167, 0.5935, 0.504, 0.6136, 0.5092, 0.907, 0.08014, 0.9622, 0.1882, 0.9112, 0.1622, 0.8545, 0.07815, 0.5931, 0.317, 0.6031, 0.2824, 0.64, 0.3205, 0.6172, 0.3425, 0.2664, 0.1214, 0.1972, 0.1842, 0.257, 0.0729, 0.9262, 0.2289, 0.9112, 0.1622, 0.9622, 0.1882, 0.2248, 0.3802, 0.273, 0.6347, 0.1785, 0.378, 0.7157, 0.6217, 0.7476, 0.6812, 0.7315, 0.7351, 0.6788, 0.6727, 0.6942, 0.6631, 0.7076, 0.7344, 0.5206, 0.4559, 0.4732, 0.6304, 0.4433, 0.6395, 0.2525, 0.8039, 0.2286, 0.703, 0.2756, 0.7923, 0.1851, 0.8413, 0.1804, 0.7961, 0.2728, 0.8642, 0.5483, 0.3484, 0.5715, 0.2921, 0.5812, 0.3289, 0.8253, 0.8075, 0.8102, 0.8215, 0.876, 0.617, 0.9025, 0.6305, 0.6845, 0.1207, 0.64, 0.3205, 0.6031, 0.2824, 0.5238, 0.2717, 0.4803, 0.3528, 0.4683, 0.1579, 0.64, 0.3205, 0.6845, 0.1207, 0.6968, 0.2067, 0.7269, 0.4009, 0.6959, 0.4631, 0.6887, 0.3545, 0.7745, 0.654, 0.8118, 0.6603, 0.7705, 0.7911, 0.9622, 0.1882, 0.9744, 0.3744, 0.9303, 0.3636, 0.9262, 0.2289, 0.7406, 0.6309, 0.7157, 0.6217, 0.6959, 0.4631, 0.6881, 0.6241, 0.6959, 0.4631, 0.7157, 0.6217, 0.3652, 0.5145, 0.3743, 0.6147, 0.3224, 0.5736, 0.876, 0.617, 0.9744, 0.3744, 0.9025, 0.6305, 0.2369, 0.2174, 0.1785, 0.378, 0.1972, 0.1842, 0.2872, 0.2099, 0.2369, 0.2174, 0.2664, 0.1214, 0.3077, 0.1272, 0.8577, 0.1306, 0.8758, 0.2107, 0.8279, 0.1903, 0.5238, 0.2717, 0.4999, 0.09831, 0.5715, 0.2921, 0.9262, 0.2289, 0.9303, 0.3636, 0.8877, 0.3308, 0.8758, 0.2107, 0.8545, 0.07815, 0.9112, 0.1622, 0.8577, 0.1306, 0.508, 0.8314, 0.5265, 0.8572, 0.4982, 0.8352, 0.5461, 0.8474, 0.5559, 0.8729, 0.5265, 0.8572, 0.3285, 0.8368, 0.273, 0.6347, 0.3248, 0.7284, 0.2369, 0.2174, 0.2872, 0.2099, 0.3095, 0.3036, 0.4893, 0.7563, 0.498, 0.7375, 0.5406, 0.7507, 0.5185, 0.7632, 0.6419, 0.7775, 0.5889, 0.7896, 0.6437, 0.769, 0.6887, 0.3545, 0.7261, 0.293, 0.7269, 0.4009, 0.5996, 0.8128, 0.6328, 0.7933, 0.6298, 0.8177, 0.6069, 0.8361, 0.5545, 0.7568, 0.5185, 0.7632, 0.5406, 0.7507, 0.3224, 0.5736, 0.3313, 0.4219, 0.3652, 0.5145, 0.8623, 0.5476, 0.8275, 0.5442, 0.8509, 0.4223, 0.8223, 0.7091, 0.79, 0.8335, 0.8118, 0.6603, 0.6425, 0.8255, 0.6192, 0.8549, 0.6069, 0.8361, 0.6298, 0.8177, 0.6328, 0.7933, 0.5889, 0.7896, 0.6419, 0.7775, 0.6298, 0.8177, 0.6472, 0.7984, 0.6425, 0.8255, 0.508, 0.8314, 0.5069, 0.8198, 0.5505, 0.8263, 0.5461, 0.8474, 0.2248, 0.3802, 0.2369, 0.2174, 0.3095, 0.3036, 0.2709, 0.344, 0.5949, 0.7436, 0.6212, 0.7346, 0.6057, 0.7511, 0.507, 0.8096, 0.5009, 0.8027, 0.5556, 0.7913, 0.6212, 0.7346, 0.6486, 0.7027, 0.6461, 0.7343, 0.3679, 0.411, 0.3401, 0.3851, 0.3368, 0.3492, 0.3616, 0.3266, 0.2525, 0.8039, 0.2185, 0.7918, 0.1844, 0.7568, 0.2023, 0.7242, 0.6423, 0.5936, 0.6284, 0.6032, 0.6203, 0.5725, 0.6288, 0.5533, 0.9852, 0.8026, 0.959, 0.8104, 0.9654, 0.7645, 0.5567, 0.4886, 0.5206, 0.4559, 0.5452, 0.4395, 0.5937, 0.5702, 0.5665, 0.5822, 0.6071, 0.5622, 0.5631, 0.6738, 0.5519, 0.6271, 0.5795, 0.632, 0.5851, 0.6697, 0.6284, 0.6032, 0.6423, 0.5936, 0.6568, 0.63, 0.2372, 0.03726, 0.2501, 0.04745, 0.2231, 0.07184, 0.2156, 0.06597, 0.2748, 0.02494, 0.2501, 0.04745, 0.2372, 0.03726, 0.2643, 0.009778, 0.2156, 0.06597, 0.2231, 0.07184, 0.1902, 0.09188, 0.5056, 0.7187, 0.5129, 0.7096, 0.5624, 0.7343, 0.56, 0.743, 0.3679, 0.411, 0.3313, 0.4219, 0.3401, 0.3851, 0.5545, 0.7568, 0.5406, 0.7507, 0.56, 0.743, 0.6486, 0.7027, 0.6212, 0.7346, 0.6287, 0.6971, 0.5973, 0.3573, 0.598, 0.3754, 0.5869, 0.3609, 0.5783, 0.4107, 0.5914, 0.422, 0.5826, 0.4262, 0.5735, 0.3631, 0.5751, 0.3529, 0.5869, 0.3609, 0.5735, 0.3631, 0.5869, 0.3609, 0.5839, 0.3716, 0.5869, 0.3609, 0.598, 0.3754, 0.5839, 0.3716, 0.8417, 0.2983, 0.8521, 0.3214, 0.8268, 0.3436, 0.8026, 0.3202, 0.5717, 0.7018, 0.5848, 0.6915, 0.5934, 0.7105, 0.3579, 0.8666, 0.3422, 0.6969, 0.3777, 0.8246, 0.79, 0.8335, 0.7705, 0.7911, 0.8118, 0.6603, 0.5885, 0.7374, 0.6197, 0.6897, 0.6287, 0.6971, 0.5914, 0.422, 0.5929, 0.4062, 0.6063, 0.4166, 0.6473, 0.7534, 0.6057, 0.7511, 0.6461, 0.7343, 0.6777, 0.7327, 0.6473, 0.7534, 0.6461, 0.7343, 0.6537, 0.6711, 0.6317, 0.667, 0.6568, 0.63, 0.7927, 0.2339, 0.8279, 0.1903, 0.8417, 0.2983, 0.8026, 0.3202, 0.3862, 0.2435, 0.3616, 0.3266, 0.3095, 0.3036, 0.3376, 0.1905, 0.8112, 0.08407, 0.8279, 0.1903, 0.7886, 0.1468, 0.3376, 0.1905, 0.3811, 0.1296, 0.3862, 0.2435, 0.3368, 0.3492, 0.3082, 0.3301, 0.3095, 0.3036, 0.3616, 0.3266, 0.5185, 0.7632, 0.5165, 0.7791, 0.4838, 0.7758, 0.4893, 0.7563, 0.6409, 0.3786, 0.6887, 0.3545, 0.6959, 0.4631, 0.6459, 0.4327, 0.5508, 0.7713, 0.5165, 0.7791, 0.5545, 0.7568, 0.9028, 0.7865, 0.9633, 0.723, 0.9654, 0.7645, 0.1804, 0.7961, 0.1844, 0.7568, 0.2185, 0.7918, 0.6172, 0.3425, 0.64, 0.3205, 0.6409, 0.3786, 0.5452, 0.4395, 0.5206, 0.4559, 0.5263, 0.3925, 0.6409, 0.3786, 0.64, 0.3205, 0.6887, 0.3545, 0.4803, 0.3528, 0.5483, 0.3484, 0.5263, 0.3925, 0.4716, 0.4648, 0.4803, 0.3528, 0.5263, 0.3925, 0.5206, 0.4559, 0.595, 0.224, 0.5981, 0.2098, 0.6119, 0.2226, 0.6034, 0.2275, 0.595, 0.224, 0.5874, 0.2374, 0.5841, 0.2233, 0.8141, 0.374, 0.7618, 0.394, 0.7624, 0.2528, 0.8026, 0.3202, 0.5841, 0.2233, 0.5981, 0.2098, 0.595, 0.224, 0.5977, 0.2395, 0.595, 0.224, 0.6034, 0.2275, 0.5952, 0.4625, 0.6129, 0.4836, 0.59, 0.4894, 0.5782, 0.4806, 0.7618, 0.394, 0.814, 0.4141, 0.7884, 0.575, 0.7745, 0.654, 0.756, 0.741, 0.7476, 0.6812, 0.3777, 0.8246, 0.3778, 0.6759, 0.3949, 0.7718, 0.4021, 0.3878, 0.3616, 0.3266, 0.3862, 0.2435, 0.7434, 0.8724, 0.6925, 0.8922, 0.7107, 0.8638, 0.3248, 0.7284, 0.2912, 0.5681, 0.3224, 0.5736, 0.3422, 0.6969, 0.3743, 0.6147, 0.3778, 0.6759, 0.3422, 0.6969, 0.8223, 0.7091, 0.8118, 0.6603, 0.8275, 0.5442, 0.8623, 0.5476, 0.2912, 0.5681, 0.3248, 0.7284, 0.273, 0.6347, 0.876, 0.617, 0.8223, 0.7091, 0.8623, 0.5476, 0.5573, 0.535, 0.5638, 0.5165, 0.5776, 0.5167, 0.5747, 0.5411, 0.8118, 0.6603, 0.7745, 0.654, 0.7884, 0.575, 0.7884, 0.575, 0.8275, 0.5442, 0.8118, 0.6603, 0.4057, 0.618, 0.3778, 0.6759, 0.3743, 0.6147, 0.4732, 0.6304, 0.4702, 0.662, 0.4433, 0.6395, 0.7157, 0.6217, 0.6942, 0.6631, 0.6881, 0.6241, 0.4702, 0.662, 0.4634, 0.6919, 0.4433, 0.6395, 0.6942, 0.6631, 0.7157, 0.6217, 0.7315, 0.7351, 0.7076, 0.7344, 0.4436, 0.8097, 0.4562, 0.8039, 0.5003, 0.8639, 0.4921, 0.8748, 0.4486, 0.7653, 0.4634, 0.6919, 0.4795, 0.7024, 0.4128, 0.8999, 0.3573, 0.9164, 0.3731, 0.8827, 0.4059, 0.8719, 0.5765, 0.2161, 0.5763, 0.2289, 0.562, 0.2225, 0.7351, 0.8011, 0.6882, 0.8499, 0.7062, 0.8111, 0.4203, 0.8455, 0.4718, 0.9081, 0.4059, 0.8719, 0.3579, 0.8666, 0.3777, 0.8246, 0.3731, 0.8827, 0.7053, 0.7893, 0.6691, 0.8415, 0.6608, 0.829, 0.6691, 0.8415, 0.7062, 0.8111, 0.6882, 0.8499, 0.4803, 0.3528, 0.4418, 0.3493, 0.4396, 0.1958, 0.4683, 0.1579, 0.4128, 0.8999, 0.4059, 0.8719, 0.4718, 0.9081, 0.4128, 0.8999, 0.4655, 0.9371, 0.4059, 0.9153, 0.3573, 0.9164, 0.4128, 0.8999, 0.4059, 0.9153, 0.6882, 0.8499, 0.7531, 0.8271, 0.7436, 0.8524, 0.7643, 0.5825, 0.7406, 0.6309, 0.7269, 0.4009, 0.7618, 0.394, 0.7482, 0.1445, 0.7261, 0.293, 0.6968, 0.2067, 0.4418, 0.3493, 0.4021, 0.3878, 0.3862, 0.2435, 0.4418, 0.3493, 0.4313, 0.4839, 0.4021, 0.3878, 0.3743, 0.6147, 0.4021, 0.3878, 0.4313, 0.4839, 0.756, 0.741, 0.7315, 0.7351, 0.7476, 0.6812, 0.7406, 0.6309, 0.7745, 0.654, 0.7476, 0.6812, 0.7406, 0.6309, 0.7643, 0.5825, 0.7745, 0.654, 0.7618, 0.394, 0.7269, 0.4009, 0.7261, 0.293, 0.7624, 0.2528, 0.4588, 0.7855, 0.4562, 0.8039, 0.4436, 0.8097, 0.4486, 0.7653, 0.7624, 0.2528, 0.7261, 0.293, 0.7482, 0.1445, 0.4347, 0.1008, 0.4396, 0.1958, 0.4087, 0.1476, 0.79, 0.8335, 0.8192, 0.882, 0.7531, 0.8271, 0.33, 0.9213, 0.3731, 0.8827, 0.3573, 0.9164, 0.4059, 0.8719, 0.4168, 0.8154, 0.4203, 0.8455, 0.713, 0.7762, 0.6952, 0.7729, 0.7076, 0.7344, 0.4211, 0.7663, 0.4486, 0.7653, 0.4436, 0.8097, 0.4168, 0.8154, 0.713, 0.7762, 0.7076, 0.7344, 0.7315, 0.7351, 0.8286, 0.9246, 0.8279, 0.9349, 0.783, 0.8906, 0.7809, 0.872, 0.7315, 0.7351, 0.7351, 0.8011, 0.713, 0.7762, 0.7531, 0.8271, 0.756, 0.741, 0.7705, 0.7911, 0.756, 0.741, 0.7531, 0.8271, 0.7351, 0.8011, 0.3777, 0.8246, 0.3949, 0.7718, 0.4059, 0.8719, 0.3285, 0.8368, 0.3248, 0.7284, 0.3579, 0.8666, 0.79, 0.8335, 0.8223, 0.7091, 0.8102, 0.8215, 0.5304, 0.9701, 0.5261, 0.9757, 0.4655, 0.9371, 0.4878, 0.9355, 0.2921, 0.9708, 0.3573, 0.9164, 0.3039, 0.9804, 0.8192, 0.882, 0.8271, 0.8726, 0.8427, 0.9218, 0.2796, 0.9521, 0.3, 0.9019, 0.3137, 0.9121, 0.7107, 0.8638, 0.6743, 0.8907, 0.6882, 0.8499, 0.6608, 0.829, 0.6691, 0.8415, 0.6209, 0.9131, 0.5003, 0.8639, 0.5501, 0.9569, 0.4921, 0.8748, 0.6691, 0.8415, 0.6882, 0.8499, 0.6293, 0.9152, 0.6691, 0.8415, 0.6293, 0.9152, 0.6209, 0.9131, 0.6293, 0.9152, 0.6743, 0.8907, 0.6368, 0.9237, 0.4706, 0.8726, 0.5418, 0.9587, 0.5304, 0.9701, 0.8508, 0.9114, 0.8427, 0.9218, 0.8271, 0.8726, 0.8358, 0.8664, 0.6368, 0.9237, 0.6743, 0.8907, 0.6925, 0.8922, 0.5877, 0.2936, 0.5933, 0.2993, 0.5826, 0.2977, 0.8102, 0.8215, 0.8216, 0.8286, 0.8358, 0.8664, 0.8271, 0.8726, 0.3137, 0.9121, 0.3263, 0.8612, 0.3579, 0.8666, 0.2859, 0.9655, 0.3137, 0.9121, 0.33, 0.9213, 0.2921, 0.9708, 0.3137, 0.9121, 0.2859, 0.9655, 0.2796, 0.9521, 0.8286, 0.9246, 0.8192, 0.882, 0.8392, 0.9267, 0.8192, 0.882, 0.8286, 0.9246, 0.7809, 0.872, 0.3731, 0.8827, 0.33, 0.9213, 0.3137, 0.9121, 0.3579, 0.8666, 0.5858, 0.2562, 0.5919, 0.2567, 0.5927, 0.2663, 0.581, 0.266, 0.5859, 0.2762, 0.5749, 0.2723, 0.581, 0.266, 0.5859, 0.2762, 0.581, 0.266, 0.5927, 0.2663, 0.581, 0.266, 0.5786, 0.2565, 0.5858, 0.2562, 0.5519, 0.6271, 0.5665, 0.5822, 0.5804, 0.5966, 0.5795, 0.632, 0.5937, 0.5702, 0.5804, 0.5966, 0.5665, 0.5822, 0.8623, 0.5476, 0.8901, 0.3836, 0.9303, 0.3636, 0.2248, 0.3802, 0.2882, 0.4254, 0.2912, 0.5681, 0.2634, 0.3832, 0.2882, 0.4254, 0.2248, 0.3802, 0.5487, 0.1631, 0.574, 0.1617, 0.5721, 0.1893, 0.5573, 0.1899, 0.8901, 0.3836, 0.8877, 0.3308, 0.9303, 0.3636, 0.2248, 0.3802, 0.2709, 0.344, 0.2634, 0.3832, 0.4087, 0.1476, 0.4247, 0.04597, 0.4347, 0.1008, 0.7649, 0.05719, 0.7886, 0.1468, 0.7482, 0.1445, 0.3811, 0.1296, 0.4247, 0.04597, 0.4087, 0.1476, 0.8545, 0.07815, 0.8577, 0.1306, 0.8112, 0.08407, 0.3077, 0.1272, 0.2664, 0.1214, 0.3219, 0.05929, 0.257, 0.0729, 0.3219, 0.05929, 0.2664, 0.1214, 0.3219, 0.05929, 0.257, 0.0729, 0.3083, 0.02512, 0.357, 0.08044, 0.3963, 0.04061, 0.3811, 0.1296, 0.4347, 0.1008, 0.4247, 0.04597, 0.4586, 0.05738, 0.6845, 0.1207, 0.7231, 0.03758, 0.732, 0.07527, 0.7231, 0.03758, 0.6845, 0.1207, 0.671, 0.08651, 0.4586, 0.05738, 0.4628, 0.02472, 0.4999, 0.09831, 0.4628, 0.02472, 0.4586, 0.05738, 0.449, 0.02728, 0.4247, 0.04597, 0.449, 0.02728, 0.4586, 0.05738, 0.7231, 0.03758, 0.7649, 0.05719, 0.732, 0.07527, 0.7961, 0.03941, 0.8112, 0.08407, 0.7649, 0.05719, 0.7961, 0.03941, 0.8545, 0.07815, 0.8112, 0.08407, 0.8545, 0.0843, 0.7961, 0.04556, 0.8512, 0.04456, 0.3095, 0.02101, 0.3517, 0.02982, 0.3216, 0.05574, 0.597, 0.1735, 0.6214, 0.1794, 0.6006, 0.1991, 0.597, 0.1735, 0.5721, 0.1893, 0.574, 0.1617, 0.6137, 0.1448, 0.597, 0.1735, 0.594, 0.1411, 0.5868, 0.09992, 0.5818, 0.1312, 0.562, 0.1195, 0.594, 0.1411, 0.574, 0.1617, 0.5727, 0.1324])
me_mesh.materials.append(mat_shark)
me_mesh.materials.append(mat_material)
me_mesh.update()
me_mesh.normals_split_custom_set([tuple(v) for v in zip(*[iter([-0.4845, -0.5634, 0.6692, -0.283, -0.343, 0.8957, -0.6094, -0.2011, 0.767, 0.2299, -0.896, -0.3798, 0.2789, -0.9275, -0.2488, 0.2449, -0.9695, -0.002795, 0.03302, 0.9516, -0.3055, 0.09956, 0.6693, -0.7363, 0.3098, 0.751, -0.5831, 0.146, 0.4216, 0.895, 0.1779, 0.7645, 0.6196, 0.1816, 0.4854, 0.8552, 0.1638, 0.9159, -0.3663, 0.0382, 0.9987, 0.03496, 0.04351, 0.8192, -0.5719, 0.2018, 0.4468, -0.8716, 0.009039, 0.4963, -0.8681, 0.01784, 0.7321, -0.681, 0.1826, 0.7206, -0.6689, -0.03065, 0.521, 0.853, 0.03279, 0.7187, 0.6945, -0.1144, 0.7824, 0.6121, -0.3537, -0.9069, 0.2292, -0.357, -0.6654, -0.6556, -0.1267, -0.9792, 0.1582, -0.2741, 0.5076, 0.8168, -0.1144, 0.7824, 0.6121, -0.3764, 0.7232, 0.5791, -0.306, -0.5348, -0.7876, -0.2582, -0.6732, -0.6929, -0.2905, -0.29, -0.9119, 0.9943, -0.1057, -0.0153, 0.3435, 0.2369, -0.9088, 0.9779, 0.2062, 0.03349, -0.3495, 0.5612, 0.7503, -0.4682, 0.8826, -0.0419, -0.6999, 0.7141, 0.01667, 0.02317, -0.9291, 0.3691, 0.04247, -0.9991, -0.004479, 0.2461, -0.89, 0.3837, 0.3098, 0.751, -0.5831, 0.09956, 0.6693, -0.7363, 0.1752, 0.7402, -0.6492, 0.3747, 0.7531, -0.5408, 0.1752, 0.7402, -0.6492, 0.1826, 0.7206, -0.6689, 0.2898, 0.737, 0.6106, 0.2167, 0.6897, 0.691, 0.07217, 0.8673, 0.4926, -0.3973, 0.5513, 0.7337, -0.6999, 0.7141, 0.01667, -0.6052, 0.7954, -0.03189, 0.9943, -0.1057, -0.0153, 0.3593, 0.3727, 0.8556, 0.523, 0.1553, 0.8381, -0.08461, 0.9276, -0.3638, -0.1942, 0.9795, 0.05431, -0.2416, 0.7659, -0.5958, 0.1816, 0.4854, 0.8552, 0.2167, 0.6897, 0.691, 0.127, 0.4934, 0.8605, 0.1752, 0.7402, -0.6492, 0.09956, 0.6693, -0.7363, 0.1721, 0.4371, -0.8828, 0.2384, 0.0548, -0.9696, 0.2477, -0.08846, -0.9648, 0.2502, -0.3706, -0.8945, 0.1752, 0.7402, -0.6492, 0.2347, 0.4328, -0.8704, 0.2018, 0.4468, -0.8716, 0.2299, -0.896, -0.3798, 0.2449, -0.9695, -0.002795, 0.04247, -0.9991, -0.004479, -0.201, -0.8986, -0.39, -0.2839, -0.9588, 0.01401, -0.4956, -0.8013, -0.3352, -0.08461, 0.9276, -0.3638, -0.1531, 0.8088, -0.5678, -0.2061, 0.9616, -0.1813, -0.4899, -0.5622, -0.6663, -0.2905, -0.29, -0.9119, -0.2582, -0.6732, -0.6929, -0.4269, -0.8256, 0.369, -0.2215, -0.6982, 0.6808, -0.4845, -0.5634, 0.6692, -0.3286, -0.9152, -0.2336, 0.123, -0.6293, -0.7674, 0.3648, -0.9119, -0.188, 0.04284, -0.5851, 0.8098, 0.5663, -0.1464, 0.8111, 0.8369, -0.547, -0.02012, 0.2067, -0.4377, 0.875, 0.2239, -0.07073, 0.9721, 0.3118, -0.1061, 0.9442, 0.5878, -0.2527, -0.7685, 0.9139, -0.1661, 0.3705, 0.8283, 0.1404, -0.5423, 0.6623, 0.3598, 0.6572, 0.2617, 0.4371, 0.8605, 0.8539, 0.5046, 0.1277, 0.002447, 0.2256, -0.9742, -0.3092, 0.4696, -0.8269, 0.3435, 0.2369, -0.9088, 0.03215, 0.8692, -0.4934, 0.3435, 0.2369, -0.9088, -0.3092, 0.4696, -0.8269, -0.3495, 0.5612, 0.7503, -0.01963, 0.2328, 0.9723, 0.3593, 0.3727, 0.8556, -0.01963, 0.2328, 0.9723, -0.3495, 0.5612, 0.7503, -0.3973, 0.5513, 0.7337, 0.08449, -0.8145, 0.5739, 0.2941, -0.6722, 0.6795, 0.2461, -0.89, 0.3837, 0.5399, -0.4133, -0.7333, 0.8283, 0.1404, -0.5423, 0.9814, -0.1698, 0.08985, 0.8539, 0.5046, 0.1277, 0.4482, -0.0807, 0.8903, 0.9814, -0.1698, 0.08985, 0.2102, -0.7238, 0.6572, 0.8287, -0.4508, 0.3317, 0.5663, -0.1464, 0.8111, 0.2961, -0.6766, -0.6741, 0.2502, -0.3706, -0.8945, 0.1824, -0.3777, -0.9078, 0.3536, -0.2837, -0.8913, 0.1985, 0.03054, -0.9796, 0.1974, -0.06173, -0.9784, 0.8095, 0.4269, -0.4031, 0.1464, 0.3978, -0.9057, 0.3536, -0.2837, -0.8913, 0.1921, -0.7601, -0.6207, 0.5878, -0.2527, -0.7685, 0.123, -0.6293, -0.7674, 0.123, -0.6293, -0.7674, 0.5399, -0.4133, -0.7333, 0.3648, -0.9119, -0.188, 0.3648, -0.9119, -0.188, 0.202, -0.8534, 0.4805, -0.3289, -0.7394, 0.5874, 0.4482, -0.0807, 0.8903, 0.2617, 0.4371, 0.8605, -0.1586, -0.008723, 0.9873, 0.5663, -0.1464, 0.8111, 0.719, 0.6363, 0.2795, 0.8369, -0.547, -0.02012, 0.8287, -0.4508, 0.3317, 0.7655, 0.3013, 0.5685, 0.5663, -0.1464, 0.8111, 0.2623, 0.5294, 0.8068, -0.2463, 0.3636, 0.8984, -0.1586, -0.008723, 0.9873, -0.2298, -0.9112, 0.3419, -0.7685, -0.3214, 0.5533, -0.429, -0.3272, 0.8419, -0.306, -0.5348, -0.7876, -0.7189, -0.2492, -0.6489, -0.2992, -0.8937, -0.3343, -0.2463, 0.3636, 0.8984, 0.2609, 0.1997, 0.9445, -0.1253, 0.136, 0.9828, 0.197, -0.7688, 0.6084, 0.9139, -0.1661, 0.3705, 0.2075, -0.9417, 0.2649, 0.2129, -0.7533, -0.6223, 0.8369, -0.547, -0.02012, 0.2206, -0.4207, -0.88, 0.2461, -0.89, 0.3837, 0.197, -0.7688, 0.6084, 0.02317, -0.9291, 0.3691, 0.2129, -0.7533, -0.6223, 0.2299, -0.896, -0.3798, 0.05519, -0.9268, -0.3715, 0.05519, -0.9268, -0.3715, 0.04247, -0.9991, -0.004479, -0.201, -0.8986, -0.39, -0.3973, 0.5513, 0.7337, -0.02021, 0.6201, 0.7843, -0.01963, 0.2328, 0.9723, -0.2416, 0.7659, -0.5958, -0.6052, 0.7954, -0.03189, -0.3092, 0.4696, -0.8269, 0.6461, 0.7628, 0.02631, 0.4788, 0.1628, -0.8627, 0.9943, -0.1057, -0.0153, 0.6461, 0.7628, 0.02631, 0.523, 0.1553, 0.8381, 0.2898, 0.737, 0.6106, 0.1464, 0.3978, -0.9057, 0.8095, 0.4269, -0.4031, 0.3292, 0.4282, -0.8416, 0.3292, 0.4282, -0.8416, 0.8095, 0.4269, -0.4031, 0.8927, 0.3733, -0.2526, 0.9814, -0.1698, 0.08985, 0.4482, -0.0807, 0.8903, 0.202, -0.8534, 0.4805, 0.202, -0.8534, 0.4805, 0.3648, -0.9119, -0.188, 0.9814, -0.1698, 0.08985, 0.8287, -0.4508, 0.3317, 0.8927, 0.3733, -0.2526, 0.7655, 0.3013, 0.5685, 0.719, 0.6363, 0.2795, 0.8095, 0.4269, -0.4031, 0.8369, -0.547, -0.02012, 0.8369, -0.547, -0.02012, 0.3536, -0.2837, -0.8913, 0.2206, -0.4207, -0.88, 0.2067, -0.4377, 0.875, 0.3118, -0.1061, 0.9442, 0.9139, -0.1661, 0.3705, 0.9139, -0.1661, 0.3705, 0.3118, -0.1061, 0.9442, 0.6623, 0.3598, 0.6572, 0.8283, 0.1404, -0.5423, 0.6623, 0.3598, 0.6572, 0.8539, 0.5046, 0.1277, 0.202, -0.8534, 0.4805, 0.4482, -0.0807, 0.8903, -0.3289, -0.7394, 0.5874, -0.5985, -0.4684, 0.6499, -0.1586, -0.008723, 0.9873, -0.2463, 0.3636, 0.8984, -0.283, -0.343, 0.8957, -0.1655, -0.001168, 0.9862, -0.3469, 0.0442, 0.9369, -0.6413, -0.2197, -0.7352, -0.4186, 0.04424, -0.9071, -0.2905, -0.29, -0.9119, -0.7189, -0.2492, -0.6489, -0.2423, 0.2682, -0.9324, -0.6216, -0.4627, -0.6321, -0.357, -0.6654, -0.6556, -0.1039, 0.00365, -0.9946, 0.3428, -0.1573, -0.9262, -0.01963, 0.2328, 0.9723, 0.523, 0.1553, 0.8381, 0.3593, 0.3727, 0.8556, 0.4788, 0.1628, -0.8627, 0.002447, 0.2256, -0.9742, 0.3435, 0.2369, -0.9088, 0.523, 0.1553, 0.8381, -0.02021, 0.6201, 0.7843, 0.2898, 0.737, 0.6106, -0.4682, 0.8826, -0.0419, -0.3495, 0.5612, 0.7503, 0.3261, 0.9085, 0.2612, -0.2741, 0.5076, 0.8168, -0.3469, 0.0442, 0.9369, -0.09734, 0.2832, 0.9541, -0.1655, -0.001168, 0.9862, -0.09734, 0.2832, 0.9541, -0.3469, 0.0442, 0.9369, -0.09734, 0.2832, 0.9541, -0.1655, -0.001168, 0.9862, -0.1253, 0.136, 0.9828, 0.3118, -0.1061, 0.9442, 0.1091, 0.2124, 0.9711, 0.2609, 0.1997, 0.9445, 0.1091, 0.2124, 0.9711, 0.2239, -0.07073, 0.9721, 0.2194, 0.2622, 0.9398, 0.2471, -0.08989, 0.9648, 0.167, 0.2982, 0.9398, 0.2175, 0.07125, 0.9735, 0.2384, 0.0548, -0.9696, 0.1721, 0.4371, -0.8828, 0.1605, 0.2988, -0.9407, 0.1974, -0.06173, -0.9784, 0.07393, 0.2119, -0.9745, 0.2364, 0.02097, -0.9714, 0.07393, 0.2119, -0.9745, 0.1974, -0.06173, -0.9784, 0.1985, 0.03054, -0.9796, 0.07393, 0.2119, -0.9745, 0.1985, 0.03054, -0.9796, -0.1358, 0.134, -0.9816, -0.2814, 0.36, -0.8895, -0.1257, 0.1385, -0.9823, -0.4186, 0.04424, -0.9071, -0.5754, 0.5644, 0.5919, -0.6397, 0.7655, 0.06945, -0.4098, 0.9121, 0.008342, -0.4646, 0.6837, -0.5627, -0.173, 0.2988, -0.9385, -0.3148, 0.7794, -0.5418, 0.9826, 0.1784, 0.05166, 0.6346, -0.201, 0.7462, 0.6539, 0.05779, 0.7544, 0.2551, 0.7606, 0.597, 0.2614, 0.8664, 0.4254, 0.07217, 0.8673, 0.4926, 0.2194, 0.2622, 0.9398, 0.2239, -0.07073, 0.9721, 0.2175, 0.07125, 0.9735, 0.2364, 0.02097, -0.9714, 0.2502, -0.3706, -0.8945, 0.2206, -0.4207, -0.88, 0.1752, 0.7402, -0.6492, 0.1721, 0.4371, -0.8828, 0.2347, 0.4328, -0.8704, 0.6267, 0.6923, -0.3577, 0.4721, 0.8789, 0.06892, 0.3098, 0.751, -0.5831, -0.173, 0.2988, -0.9385, 0.2893, -0.05778, -0.9555, -0.1012, -0.008941, -0.9948, 0.00176, 0.3362, 0.9418, -0.3357, 0.3407, 0.8782, -0.5754, 0.5644, 0.5919, -0.1012, -0.008941, -0.9948, -0.3148, 0.7794, -0.5418, -0.173, 0.2988, -0.9385, 0.00176, 0.3362, 0.9418, -0.5754, 0.5644, 0.5919, -0.2058, 0.7976, 0.5669, 0.00176, 0.3362, 0.9418, 0.2474, 0.05129, 0.9676, 0.09243, 0.1134, 0.9892, 0.5865, 0.4214, 0.6917, 0.9826, 0.1784, 0.05166, 0.6539, 0.05779, 0.7544, 0.2477, -0.08846, -0.9648, 0.311, 0.09064, -0.9461, 0.3451, 0.03218, -0.938, 0.1246, -0.3502, 0.9284, 0.2474, 0.05129, 0.9676, 0.2471, -0.08989, 0.9648, -0.3357, 0.3407, 0.8782, -0.3667, 0.601, 0.7101, -0.5754, 0.5644, 0.5919, 0.09243, 0.1134, 0.9892, 0.6539, 0.05779, 0.7544, 0.6346, -0.201, 0.7462, -0.1257, 0.1385, -0.9823, -0.1307, 0.5532, -0.8227, 0.009039, 0.4963, -0.8681, 0.2364, 0.02097, -0.9714, 0.2018, 0.4468, -0.8716, 0.2347, 0.4328, -0.8704, 0.2384, 0.0548, -0.9696, 0.2347, 0.4328, -0.8704, 0.1721, 0.4371, -0.8828, 0.1605, 0.2988, -0.9407, 0.1721, 0.4371, -0.8828, 0.09956, 0.6693, -0.7363, -0.1307, 0.5532, -0.8227, -0.1257, 0.1385, -0.9823, -0.2814, 0.36, -0.8895, 0.7315, -0.04946, -0.68, 0.2893, -0.05778, -0.9555, 0.6627, -0.4995, -0.5579, 0.6627, -0.4995, -0.5579, 0.8512, -0.519, 0.07847, 0.7315, -0.04946, -0.68, 0.8512, -0.519, 0.07847, 0.5804, -0.4199, 0.6977, 0.6346, -0.201, 0.7462, 0.2789, -0.9275, -0.2488, 0.1824, -0.3777, -0.9078, -0.1917, -0.9194, -0.3435, -0.02607, 0.6034, -0.797, -0.3148, 0.7794, -0.5418, -0.1012, -0.008941, -0.9948, -0.4098, 0.9121, 0.008342, -0.2058, 0.7976, 0.5669, -0.5754, 0.5644, 0.5919, 0.167, 0.2982, 0.9398, 0.00176, 0.3362, 0.9418, 0.09972, 0.6876, 0.7192, -0.02607, 0.6034, -0.797, 0.1605, 0.2988, -0.9407, 0.09956, 0.6693, -0.7363, 0.9826, 0.1784, 0.05166, 0.5865, 0.4214, 0.6917, 0.6618, 0.7493, -0.02425, 0.5494, 0.4482, -0.7052, 0.9826, 0.1784, 0.05166, 0.6618, 0.7493, -0.02425, 0.1605, 0.2988, -0.9407, -0.02607, 0.6034, -0.797, 0.311, 0.09064, -0.9461, 0.1246, -0.3502, 0.9284, -0.1884, -0.7216, 0.6662, 0.09561, -0.1443, 0.9849, 0.5494, 0.4482, -0.7052, 0.6618, 0.7493, -0.02425, 0.602, 0.7981, 0.0257, 0.1707, 0.03481, -0.9847, 0.5494, 0.4482, -0.7052, 0.8115, 0.04537, -0.5827, 0.09561, -0.1443, 0.9849, 0.1389, -0.586, 0.7984, 0.868, -0.1107, 0.4841, -0.1917, -0.9194, -0.3435, 0.08449, -0.8145, 0.5739, 0.2789, -0.9275, -0.2488, -0.173, 0.2988, -0.9385, -0.4646, 0.6837, -0.5627, -0.1354, 0.6644, -0.735, -0.4646, 0.6837, -0.5627, -0.009641, 0.9199, 0.392, -0.1354, 0.6644, -0.735, -0.173, 0.2988, -0.9385, 0.6596, -0.1407, -0.7383, 0.2893, -0.05778, -0.9555, 0.09243, 0.1134, 0.9892, 0.5804, -0.4199, 0.6977, 0.1879, 0.2274, 0.9555, -0.1354, 0.6644, -0.735, 0.6573, 0.7269, -0.199, 0.6596, -0.1407, -0.7383, 0.1879, 0.2274, 0.9555, 0.8897, -0.1937, 0.4135, -0.009641, 0.9199, 0.392, -0.1884, -0.7216, 0.6662, 0.1246, -0.3502, 0.9284, 0.08449, -0.8145, 0.5739, -0.3018, -0.9498, -0.08267, -0.1917, -0.9194, -0.3435, -0.08749, -0.5797, -0.8101, 0.09561, -0.1443, 0.9849, 0.5865, 0.4214, 0.6917, 0.2474, 0.05129, 0.9676, 0.6539, 0.05779, 0.7544, 0.2474, 0.05129, 0.9676, 0.5865, 0.4214, 0.6917, 0.6627, -0.4995, -0.5579, 0.2893, -0.05778, -0.9555, 0.6596, -0.1407, -0.7383, 0.6573, 0.7269, -0.199, 0.8897, -0.1937, 0.4135, 0.6596, -0.1407, -0.7383, 0.6573, 0.7269, -0.199, -0.009641, 0.9199, 0.392, 0.8897, -0.1937, 0.4135, -0.3644, 0.8813, -0.3008, -0.2061, 0.9616, -0.1813, -0.1531, 0.8088, -0.5678, -0.1531, 0.8088, -0.5678, -0.3257, 0.6155, -0.7177, -0.3644, 0.8813, -0.3008, -0.2741, 0.5076, 0.8168, -0.3764, 0.7232, 0.5791, -0.6629, 0.259, 0.7025, -0.6094, -0.2011, 0.767, -0.3469, 0.0442, 0.9369, -0.6629, 0.259, 0.7025, -0.7329, -0.5594, -0.3873, -0.6413, -0.2197, -0.7352, -0.4899, -0.5622, -0.6663, -0.6832, -0.6161, 0.392, -0.8161, -0.5655, 0.1188, -0.6127, -0.7903, 0.0007115, -0.7591, 0.08788, -0.645, -0.6103, 0.4791, -0.6309, -0.4186, 0.04424, -0.9071, -0.9031, -0.2992, -0.308, -0.7591, 0.08788, -0.645, -0.6413, -0.2197, -0.7352, -0.9031, -0.2992, -0.308, -0.6413, -0.2197, -0.7352, -0.7329, -0.5594, -0.3873, -0.581, 0.7762, 0.245, -0.7035, 0.6653, -0.25, -0.9175, 0.3277, 0.2255, -0.8707, -0.1063, 0.4801, -0.6629, 0.259, 0.7025, -0.9175, 0.3277, 0.2255, -0.7591, 0.08788, -0.645, -0.9031, -0.2992, -0.308, -0.9664, 0.1061, -0.2342, -0.9175, 0.3277, 0.2255, -0.9664, 0.1061, -0.2342, -0.9684, -0.2154, 0.1256, -0.8707, -0.1063, 0.4801, -0.9684, -0.2154, 0.1256, -0.8161, -0.5655, 0.1188, -0.4899, -0.5622, -0.6663, -0.6413, -0.2197, -0.7352, -0.2905, -0.29, -0.9119, 0.0112, 0.9651, 0.2618, 0.03302, 0.9516, -0.3055, 0.4721, 0.8789, 0.06892, 0.1638, 0.9159, -0.3663, 0.3747, 0.7531, -0.5408, 0.6461, 0.7628, 0.02631, 0.0382, 0.9987, 0.03496, 0.1826, 0.7206, -0.6689, 0.1752, 0.7402, -0.6492, 0.2018, 0.4468, -0.8716, 0.05355, 0.8, -0.5975, 0.2614, 0.8664, 0.4254, 0.6267, 0.6923, -0.3577, 0.07217, 0.8673, 0.4926, 0.0382, 0.9987, 0.03496, 0.6461, 0.7628, 0.02631, 0.2898, 0.737, 0.6106, -0.429, -0.3272, 0.8419, -0.283, -0.343, 0.8957, -0.2215, -0.6982, 0.6808, -0.2298, -0.9112, 0.3419, -0.1352, 0.8486, 0.5115, -0.1144, 0.7824, 0.6121, 0.03279, 0.7187, 0.6945, -0.1765, 0.9392, 0.2946, -0.1942, 0.9795, 0.05431, -0.2061, 0.9616, -0.1813, -0.1765, 0.9392, 0.2946, -0.3764, 0.7232, 0.5791, -0.1144, 0.7824, 0.6121, 0.04284, -0.5851, 0.8098, 0.2102, -0.7238, 0.6572, 0.5663, -0.1464, 0.8111, -0.1531, 0.8088, -0.5678, -0.1307, 0.5532, -0.8227, -0.3257, 0.6155, -0.7177, -0.4682, 0.8826, -0.0419, 0.03215, 0.8692, -0.4934, -0.3092, 0.4696, -0.8269, -0.6999, 0.7141, 0.01667, -0.4269, -0.8256, 0.369, -0.1362, -0.9139, 0.3824, -0.2215, -0.6982, 0.6808, -0.08461, 0.9276, -0.3638, -0.2416, 0.7659, -0.5958, 0.01784, 0.7321, -0.681, -0.3973, 0.5513, 0.7337, -0.3495, 0.5612, 0.7503, -0.6999, 0.7141, 0.01667, 0.9943, -0.1057, -0.0153, 0.9779, 0.2062, 0.03349, 0.3593, 0.3727, 0.8556, -0.457, 0.8893, -0.01882, 0.05355, 0.8, -0.5975, 0.04351, 0.8192, -0.5719, 0.0382, 0.9987, 0.03496, 0.07217, 0.8673, 0.4926, 0.2614, 0.8664, 0.4254, -0.457, 0.8893, -0.01882, 0.0382, 0.9987, 0.03496, -0.6127, -0.7903, 0.0007115, -0.2839, -0.9588, 0.01401, -0.4269, -0.8256, 0.369, -0.6832, -0.6161, 0.392, -0.6052, 0.7954, -0.03189, -0.1942, 0.9795, 0.05431, -0.1352, 0.8486, 0.5115, -0.3973, 0.5513, 0.7337, -0.4956, -0.8013, -0.3352, -0.2839, -0.9588, 0.01401, -0.6127, -0.7903, 0.0007115, -0.1362, -0.9139, 0.3824, -0.4269, -0.8256, 0.369, -0.2839, -0.9588, 0.01401, 0.05519, -0.9268, -0.3715, 0.2299, -0.896, -0.3798, 0.04247, -0.9991, -0.004479, 0.1779, 0.7645, 0.6196, 0.146, 0.4216, 0.895, 0.09972, 0.6876, 0.7192, 0.4721, 0.8789, 0.06892, 0.2551, 0.7606, 0.597, 0.0112, 0.9651, 0.2618, 0.3747, 0.7531, -0.5408, 0.1638, 0.9159, -0.3663, 0.1752, 0.7402, -0.6492, -0.3092, 0.4696, -0.8269, -0.6052, 0.7954, -0.03189, -0.6999, 0.7141, 0.01667, 0.9943, -0.1057, -0.0153, 0.4788, 0.1628, -0.8627, 0.3435, 0.2369, -0.9088, -0.2416, 0.7659, -0.5958, -0.1942, 0.9795, 0.05431, -0.6052, 0.7954, -0.03189, 0.2789, -0.9275, -0.2488, 0.08449, -0.8145, 0.5739, 0.2461, -0.89, 0.3837, 0.2449, -0.9695, -0.002795, -0.1765, 0.9392, 0.2946, -0.1352, 0.8486, 0.5115, -0.1942, 0.9795, 0.05431, -0.08461, 0.9276, -0.3638, 0.01784, 0.7321, -0.681, -0.1531, 0.8088, -0.5678, -0.1352, 0.8486, 0.5115, -0.1765, 0.9392, 0.2946, -0.1144, 0.7824, 0.6121, 0.127, 0.4934, 0.8605, 0.2167, 0.6897, 0.691, 0.03279, 0.7187, 0.6945, 0.2175, 0.07125, 0.9735, 0.247, -0.3695, 0.8958, 0.2471, -0.08989, 0.9648, -0.2839, -0.9588, 0.01401, 0.04247, -0.9991, -0.004479, 0.02317, -0.9291, 0.3691, -0.1362, -0.9139, 0.3824, 0.1816, 0.4854, 0.8552, 0.1779, 0.7645, 0.6196, 0.2167, 0.6897, 0.691, 0.07217, 0.8673, 0.4926, 0.2167, 0.6897, 0.691, 0.1779, 0.7645, 0.6196, 0.1974, -0.06173, -0.9784, 0.2364, 0.02097, -0.9714, 0.2206, -0.4207, -0.88, 0.2461, -0.89, 0.3837, 0.04247, -0.9991, -0.004479, 0.2449, -0.9695, -0.002795, -0.201, -0.8986, -0.39, 0.04247, -0.9991, -0.004479, -0.2839, -0.9588, 0.01401, -0.2582, -0.6732, -0.6929, -0.201, -0.8986, -0.39, -0.4956, -0.8013, -0.3352, -0.4899, -0.5622, -0.6663, -0.4845, -0.5634, 0.6692, -0.2215, -0.6982, 0.6808, -0.283, -0.343, 0.8957, -0.08461, 0.9276, -0.3638, -0.2061, 0.9616, -0.1813, -0.1942, 0.9795, 0.05431, -0.1362, -0.9139, 0.3824, 0.02317, -0.9291, 0.3691, -0.2298, -0.9112, 0.3419, -0.2215, -0.6982, 0.6808, -0.6832, -0.6161, 0.392, -0.4269, -0.8256, 0.369, -0.4845, -0.5634, 0.6692, -0.1267, -0.9792, 0.1582, -0.357, -0.6654, -0.6556, 0.4713, -0.8221, -0.3195, -0.3537, -0.9069, 0.2292, -0.6216, -0.4627, -0.6321, -0.357, -0.6654, -0.6556, 0.2789, -0.9275, -0.2488, 0.2299, -0.896, -0.3798, 0.2961, -0.6766, -0.6741, -0.201, -0.8986, -0.39, -0.2582, -0.6732, -0.6929, -0.306, -0.5348, -0.7876, -0.2423, 0.2682, -0.9324, 0.1464, 0.3978, -0.9057, 0.3292, 0.4282, -0.8416, -0.1039, 0.00365, -0.9946, 0.5399, -0.4133, -0.7333, 0.5878, -0.2527, -0.7685, 0.8283, 0.1404, -0.5423, 0.03279, 0.7187, 0.6945, -0.03065, 0.521, 0.853, 0.127, 0.4934, 0.8605, 0.1921, -0.7601, -0.6207, 0.123, -0.6293, -0.7674, -0.3286, -0.9152, -0.2336, -0.4706, -0.861, -0.1929, 0.3428, -0.1573, -0.9262, -0.1039, 0.00365, -0.9946, 0.3292, 0.4282, -0.8416, 0.2206, -0.4207, -0.88, 0.3536, -0.2837, -0.8913, 0.1974, -0.06173, -0.9784, 0.197, -0.7688, 0.6084, 0.2067, -0.4377, 0.875, 0.9139, -0.1661, 0.3705, 0.2941, -0.6722, 0.6795, 0.1246, -0.3502, 0.9284, 0.247, -0.3695, 0.8958, -0.3289, -0.7394, 0.5874, -0.5985, -0.4684, 0.6499, -0.4706, -0.861, -0.1929, -0.3286, -0.9152, -0.2336, 0.123, -0.6293, -0.7674, 0.5878, -0.2527, -0.7685, 0.5399, -0.4133, -0.7333, -0.3286, -0.9152, -0.2336, 0.3648, -0.9119, -0.188, -0.3289, -0.7394, 0.5874, -0.1267, -0.9792, 0.1582, 0.2102, -0.7238, 0.6572, 0.04284, -0.5851, 0.8098, -0.3537, -0.9069, 0.2292, 0.05519, -0.9268, -0.3715, -0.201, -0.8986, -0.39, -0.306, -0.5348, -0.7876, -0.2992, -0.8937, -0.3343, 0.8539, 0.5046, 0.1277, 0.2617, 0.4371, 0.8605, 0.4482, -0.0807, 0.8903, 0.5663, -0.1464, 0.8111, 0.7655, 0.3013, 0.5685, 0.719, 0.6363, 0.2795, 0.2617, 0.4371, 0.8605, 0.2623, 0.5294, 0.8068, -0.1586, -0.008723, 0.9873, 0.1985, 0.03054, -0.9796, 0.1464, 0.3978, -0.9057, -0.2423, 0.2682, -0.9324, -0.1358, 0.134, -0.9816, -0.3092, 0.4696, -0.8269, 0.002447, 0.2256, -0.9742, 0.08452, 0.6493, -0.7558, -0.2416, 0.7659, -0.5958, 0.2609, 0.1997, 0.9445, 0.2623, 0.5294, 0.8068, 0.6623, 0.3598, 0.6572, 0.3118, -0.1061, 0.9442, 0.6461, 0.7628, 0.02631, 0.9943, -0.1057, -0.0153, 0.523, 0.1553, 0.8381, 0.6461, 0.7628, 0.02631, 0.3747, 0.7531, -0.5408, 0.4788, 0.1628, -0.8627, 0.5878, -0.2527, -0.7685, 0.2075, -0.9417, 0.2649, 0.9139, -0.1661, 0.3705, -0.7685, -0.3214, 0.5533, -0.2298, -0.9112, 0.3419, -0.4706, -0.861, -0.1929, -0.5985, -0.4684, 0.6499, 0.2623, 0.5294, 0.8068, 0.2609, 0.1997, 0.9445, -0.2463, 0.3636, 0.8984, -0.2992, -0.8937, -0.3343, -0.3537, -0.9069, 0.2292, 0.04284, -0.5851, 0.8098, 0.2808, -0.9448, 0.1687, -0.6216, -0.4627, -0.6321, -0.3537, -0.9069, 0.2292, -0.2992, -0.8937, -0.3343, -0.7189, -0.2492, -0.6489, 0.2808, -0.9448, 0.1687, 0.04284, -0.5851, 0.8098, 0.8369, -0.547, -0.02012, 0.8095, 0.4269, -0.4031, 0.719, 0.6363, 0.2795, 0.7655, 0.3013, 0.5685, 0.8927, 0.3733, -0.2526, 0.1985, 0.03054, -0.9796, 0.3536, -0.2837, -0.8913, 0.1464, 0.3978, -0.9057, 0.3428, -0.1573, -0.9262, 0.3292, 0.4282, -0.8416, 0.8927, 0.3733, -0.2526, 0.2623, 0.5294, 0.8068, 0.2617, 0.4371, 0.8605, 0.6623, 0.3598, 0.6572, 0.3428, -0.1573, -0.9262, 0.8927, 0.3733, -0.2526, 0.4713, -0.8221, -0.3195, 0.5399, -0.4133, -0.7333, 0.9814, -0.1698, 0.08985, 0.3648, -0.9119, -0.188, 0.2102, -0.7238, 0.6572, -0.1267, -0.9792, 0.1582, 0.4713, -0.8221, -0.3195, 0.2102, -0.7238, 0.6572, 0.4713, -0.8221, -0.3195, 0.8287, -0.4508, 0.3317, 0.4713, -0.8221, -0.3195, 0.8927, 0.3733, -0.2526, 0.8287, -0.4508, 0.3317, -0.429, -0.3272, 0.8419, -0.7685, -0.3214, 0.5533, -0.2463, 0.3636, 0.8984, -0.1253, 0.136, 0.9828, 0.8369, -0.547, -0.02012, 0.8095, 0.4269, -0.4031, 0.3536, -0.2837, -0.8913, 0.1824, -0.3777, -0.9078, 0.2502, -0.3706, -0.8945, 0.2477, -0.08846, -0.9648, 0.1246, -0.3502, 0.9284, 0.2471, -0.08989, 0.9648, 0.247, -0.3695, 0.8958, 0.8283, 0.1404, -0.5423, 0.9139, -0.1661, 0.3705, 0.6623, 0.3598, 0.6572, 0.9814, -0.1698, 0.08985, 0.8283, 0.1404, -0.5423, 0.8539, 0.5046, 0.1277, -0.3289, -0.7394, 0.5874, 0.4482, -0.0807, 0.8903, -0.1586, -0.008723, 0.9873, -0.5985, -0.4684, 0.6499, -0.3289, -0.7394, 0.5874, -0.1586, -0.008723, 0.9873, -0.7685, -0.3214, 0.5533, -0.5985, -0.4684, 0.6499, -0.2463, 0.3636, 0.8984, -0.1655, -0.001168, 0.9862, -0.283, -0.343, 0.8957, -0.429, -0.3272, 0.8419, -0.1253, 0.136, 0.9828, -0.1257, 0.1385, -0.9823, -0.1358, 0.134, -0.9816, -0.306, -0.5348, -0.7876, -0.2905, -0.29, -0.9119, -0.6094, -0.2011, 0.767, -0.283, -0.343, 0.8957, -0.3469, 0.0442, 0.9369, -0.2905, -0.29, -0.9119, -0.4186, 0.04424, -0.9071, -0.1257, 0.1385, -0.9823, -0.2423, 0.2682, -0.9324, -0.7189, -0.2492, -0.6489, -0.306, -0.5348, -0.7876, -0.1358, 0.134, -0.9816, -0.1039, 0.00365, -0.9946, -0.357, -0.6654, -0.6556, -0.6216, -0.4627, -0.6321, -0.2423, 0.2682, -0.9324, -0.02021, 0.6201, 0.7843, 0.03279, 0.7187, 0.6945, 0.2167, 0.6897, 0.691, 0.2898, 0.737, 0.6106, 0.4713, -0.8221, -0.3195, -0.357, -0.6654, -0.6556, 0.3428, -0.1573, -0.9262, -0.01963, 0.2328, 0.9723, -0.02021, 0.6201, 0.7843, 0.523, 0.1553, 0.8381, 0.4788, 0.1628, -0.8627, 0.08452, 0.6493, -0.7558, 0.002447, 0.2256, -0.9742, -0.3973, 0.5513, 0.7337, -0.1352, 0.8486, 0.5115, -0.02021, 0.6201, 0.7843, 0.4788, 0.1628, -0.8627, 0.3747, 0.7531, -0.5408, 0.08452, 0.6493, -0.7558, -0.02021, 0.6201, 0.7843, -0.1352, 0.8486, 0.5115, 0.03279, 0.7187, 0.6945, 0.01784, 0.7321, -0.681, -0.2416, 0.7659, -0.5958, 0.08452, 0.6493, -0.7558, 0.1826, 0.7206, -0.6689, 0.01784, 0.7321, -0.681, 0.08452, 0.6493, -0.7558, 0.3747, 0.7531, -0.5408, 0.3261, 0.9085, 0.2612, 0.9779, 0.2062, 0.03349, 0.3435, 0.2369, -0.9088, 0.03215, 0.8692, -0.4934, 0.3261, 0.9085, 0.2612, -0.3495, 0.5612, 0.7503, 0.3593, 0.3727, 0.8556, 0.2609, 0.1997, 0.9445, 0.1091, 0.2124, 0.9711, -0.09734, 0.2832, 0.9541, -0.1253, 0.136, 0.9828, 0.3593, 0.3727, 0.8556, 0.9779, 0.2062, 0.03349, 0.3261, 0.9085, 0.2612, -0.4682, 0.8826, -0.0419, 0.3261, 0.9085, 0.2612, 0.03215, 0.8692, -0.4934, 0.3098, 0.751, -0.5831, 0.04351, 0.8192, -0.5719, 0.05355, 0.8, -0.5975, 0.6267, 0.6923, -0.3577, 0.1091, 0.2124, 0.9711, 0.3118, -0.1061, 0.9442, 0.2239, -0.07073, 0.9721, 0.2175, 0.07125, 0.9735, 0.167, 0.2982, 0.9398, 0.146, 0.4216, 0.895, 0.2477, -0.08846, -0.9648, 0.2384, 0.0548, -0.9696, 0.1605, 0.2988, -0.9407, 0.07393, 0.2119, -0.9745, -0.1358, 0.134, -0.9816, -0.1257, 0.1385, -0.9823, 0.9826, 0.1784, 0.05166, 0.8512, -0.519, 0.07847, 0.6346, -0.201, 0.7462, 0.2961, -0.6766, -0.6741, 0.2129, -0.7533, -0.6223, 0.2206, -0.4207, -0.88, 0.2502, -0.3706, -0.8945, 0.2364, 0.02097, -0.9714, 0.2384, 0.0548, -0.9696, 0.2502, -0.3706, -0.8945, 0.2941, -0.6722, 0.6795, 0.247, -0.3695, 0.8958, 0.2067, -0.4377, 0.875, 0.197, -0.7688, 0.6084, 0.2129, -0.7533, -0.6223, 0.2961, -0.6766, -0.6741, 0.2299, -0.896, -0.3798, 0.2461, -0.89, 0.3837, 0.2941, -0.6722, 0.6795, 0.197, -0.7688, 0.6084, 0.4721, 0.8789, 0.06892, 0.6267, 0.6923, -0.3577, 0.2614, 0.8664, 0.4254, 0.2551, 0.7606, 0.597, 0.247, -0.3695, 0.8958, 0.2175, 0.07125, 0.9735, 0.2239, -0.07073, 0.9721, 0.2239, -0.07073, 0.9721, 0.2067, -0.4377, 0.875, 0.247, -0.3695, 0.8958, 0.2347, 0.4328, -0.8704, 0.2384, 0.0548, -0.9696, 0.2364, 0.02097, -0.9714, 0.1638, 0.9159, -0.3663, 0.04351, 0.8192, -0.5719, 0.1752, 0.7402, -0.6492, 0.1779, 0.7645, 0.6196, 0.2551, 0.7606, 0.597, 0.07217, 0.8673, 0.4926, 0.04351, 0.8192, -0.5719, 0.3098, 0.751, -0.5831, 0.1752, 0.7402, -0.6492, 0.2551, 0.7606, 0.597, 0.1779, 0.7645, 0.6196, 0.09972, 0.6876, 0.7192, 0.0112, 0.9651, 0.2618, -0.3148, 0.7794, -0.5418, -0.4098, 0.9121, 0.008342, -0.6397, 0.7655, 0.06945, -0.4646, 0.6837, -0.5627, 0.03302, 0.9516, -0.3055, 0.3098, 0.751, -0.5831, 0.4721, 0.8789, 0.06892, 0.7315, -0.04946, -0.68, 0.5494, 0.4482, -0.7052, 0.3451, 0.03218, -0.938, 0.311, 0.09064, -0.9461, 0.05355, 0.8, -0.5975, -0.457, 0.8893, -0.01882, 0.2614, 0.8664, 0.4254, 0.00176, 0.3362, 0.9418, 0.09243, 0.1134, 0.9892, -0.3357, 0.3407, 0.8782, -0.1012, -0.008941, -0.9948, 0.2893, -0.05778, -0.9555, 0.311, 0.09064, -0.9461, 0.1824, -0.3777, -0.9078, 0.2477, -0.08846, -0.9648, 0.3451, 0.03218, -0.938, -0.5754, 0.5644, 0.5919, -0.3667, 0.601, 0.7101, -0.6397, 0.7655, 0.06945, -0.3667, 0.601, 0.7101, -0.3357, 0.3407, 0.8782, 0.09243, 0.1134, 0.9892, 0.01784, 0.7321, -0.681, 0.009039, 0.4963, -0.8681, -0.1307, 0.5532, -0.8227, -0.1531, 0.8088, -0.5678, 0.7315, -0.04946, -0.68, 0.311, 0.09064, -0.9461, 0.2893, -0.05778, -0.9555, 0.7315, -0.04946, -0.68, 0.8512, -0.519, 0.07847, 0.9826, 0.1784, 0.05166, 0.5494, 0.4482, -0.7052, 0.7315, -0.04946, -0.68, 0.9826, 0.1784, 0.05166, 0.09243, 0.1134, 0.9892, 0.2474, 0.05129, 0.9676, 0.6539, 0.05779, 0.7544, 0.2194, 0.2622, 0.9398, 0.1816, 0.4854, 0.8552, 0.127, 0.4934, 0.8605, 0.1091, 0.2124, 0.9711, -0.2741, 0.5076, 0.8168, -0.03065, 0.521, 0.853, -0.1144, 0.7824, 0.6121, 0.009039, 0.4963, -0.8681, 0.07393, 0.2119, -0.9745, -0.1257, 0.1385, -0.9823, 0.009039, 0.4963, -0.8681, 0.2018, 0.4468, -0.8716, 0.07393, 0.2119, -0.9745, 0.2364, 0.02097, -0.9714, 0.07393, 0.2119, -0.9745, 0.2018, 0.4468, -0.8716, 0.167, 0.2982, 0.9398, 0.09972, 0.6876, 0.7192, 0.146, 0.4216, 0.895, 0.1816, 0.4854, 0.8552, 0.2175, 0.07125, 0.9735, 0.146, 0.4216, 0.895, 0.1816, 0.4854, 0.8552, 0.2194, 0.2622, 0.9398, 0.2175, 0.07125, 0.9735, 0.1091, 0.2124, 0.9711, 0.127, 0.4934, 0.8605, -0.03065, 0.521, 0.853, -0.09734, 0.2832, 0.9541, 0.0112, 0.9651, 0.2618, -0.4098, 0.9121, 0.008342, -0.3148, 0.7794, -0.5418, 0.03302, 0.9516, -0.3055, -0.09734, 0.2832, 0.9541, -0.03065, 0.521, 0.853, -0.2741, 0.5076, 0.8168, -0.3257, 0.6155, -0.7177, -0.1307, 0.5532, -0.8227, -0.2814, 0.36, -0.8895, 0.1246, -0.3502, 0.9284, 0.09561, -0.1443, 0.9849, 0.2474, 0.05129, 0.9676, 0.1707, 0.03481, -0.9847, 0.3451, 0.03218, -0.938, 0.5494, 0.4482, -0.7052, 0.311, 0.09064, -0.9461, -0.02607, 0.6034, -0.797, -0.1012, -0.008941, -0.9948, -0.2058, 0.7976, 0.5669, -0.4098, 0.9121, 0.008342, 0.0112, 0.9651, 0.2618, 0.09956, 0.6693, -0.7363, 0.03302, 0.9516, -0.3055, -0.3148, 0.7794, -0.5418, -0.02607, 0.6034, -0.797, -0.2058, 0.7976, 0.5669, 0.0112, 0.9651, 0.2618, 0.09972, 0.6876, 0.7192, 0.4147, 0.5726, 0.7072, 0.602, 0.7981, 0.0257, 0.6618, 0.7493, -0.02425, 0.5865, 0.4214, 0.6917, 0.09972, 0.6876, 0.7192, 0.00176, 0.3362, 0.9418, -0.2058, 0.7976, 0.5669, 0.2474, 0.05129, 0.9676, 0.167, 0.2982, 0.9398, 0.2471, -0.08989, 0.9648, 0.167, 0.2982, 0.9398, 0.2474, 0.05129, 0.9676, 0.00176, 0.3362, 0.9418, 0.2477, -0.08846, -0.9648, 0.1605, 0.2988, -0.9407, 0.311, 0.09064, -0.9461, 0.2789, -0.9275, -0.2488, 0.2961, -0.6766, -0.6741, 0.1824, -0.3777, -0.9078, 0.1246, -0.3502, 0.9284, 0.2941, -0.6722, 0.6795, 0.08449, -0.8145, 0.5739, 0.6596, -0.1407, -0.7383, 0.8897, -0.1937, 0.4135, 0.8512, -0.519, 0.07847, 0.6627, -0.4995, -0.5579, 0.8115, 0.04537, -0.5827, 0.5494, 0.4482, -0.7052, 0.602, 0.7981, 0.0257, 0.09561, -0.1443, 0.9849, -0.1884, -0.7216, 0.6662, 0.1389, -0.586, 0.7984, 0.2176, -0.9759, -0.01399, -0.3018, -0.9498, -0.08267, -0.08749, -0.5797, -0.8101, 0.6346, -0.201, 0.7462, 0.5804, -0.4199, 0.6977, 0.09243, 0.1134, 0.9892, -0.6397, 0.7655, 0.06945, -0.3667, 0.601, 0.7101, -0.009641, 0.9199, 0.392, -0.6397, 0.7655, 0.06945, -0.009641, 0.9199, 0.392, -0.4646, 0.6837, -0.5627, -0.3667, 0.601, 0.7101, 0.09243, 0.1134, 0.9892, 0.1879, 0.2274, 0.9555, -0.3667, 0.601, 0.7101, 0.1879, 0.2274, 0.9555, -0.009641, 0.9199, 0.392, 0.1879, 0.2274, 0.9555, 0.5804, -0.4199, 0.6977, 0.8897, -0.1937, 0.4135, -0.173, 0.2988, -0.9385, -0.1354, 0.6644, -0.735, 0.6596, -0.1407, -0.7383, 0.2176, -0.9759, -0.01399, 0.1389, -0.586, 0.7984, -0.1884, -0.7216, 0.6662, -0.3018, -0.9498, -0.08267, 0.8897, -0.1937, 0.4135, 0.5804, -0.4199, 0.6977, 0.8512, -0.519, 0.07847, 0.6573, 0.7269, -0.199, -0.1354, 0.6644, -0.735, -0.009641, 0.9199, 0.392, 0.08449, -0.8145, 0.5739, -0.1917, -0.9194, -0.3435, -0.3018, -0.9498, -0.08267, -0.1884, -0.7216, 0.6662, -0.08749, -0.5797, -0.8101, -0.1917, -0.9194, -0.3435, 0.1824, -0.3777, -0.9078, 0.3271, -0.6217, -0.7117, -0.08749, -0.5797, -0.8101, 0.1707, 0.03481, -0.9847, 0.8115, 0.04537, -0.5827, -0.08749, -0.5797, -0.8101, 0.3271, -0.6217, -0.7117, 0.2176, -0.9759, -0.01399, 0.4147, 0.5726, 0.7072, 0.09561, -0.1443, 0.9849, 0.868, -0.1107, 0.4841, 0.09561, -0.1443, 0.9849, 0.4147, 0.5726, 0.7072, 0.5865, 0.4214, 0.6917, 0.3451, 0.03218, -0.938, 0.1707, 0.03481, -0.9847, -0.08749, -0.5797, -0.8101, 0.1824, -0.3777, -0.9078, 0.2176, -0.9759, -0.01399, 0.3271, -0.6217, -0.7117, 0.8115, 0.04537, -0.5827, 0.868, -0.1107, 0.4841, 0.602, 0.7981, 0.0257, 0.4147, 0.5726, 0.7072, 0.868, -0.1107, 0.4841, 0.602, 0.7981, 0.0257, 0.868, -0.1107, 0.4841, 0.8115, 0.04537, -0.5827, 0.868, -0.1107, 0.4841, 0.1389, -0.586, 0.7984, 0.2176, -0.9759, -0.01399, -0.2298, -0.9112, 0.3419, 0.2075, -0.9417, 0.2649, 0.1921, -0.7601, -0.6207, -0.4706, -0.861, -0.1929, 0.5878, -0.2527, -0.7685, 0.1921, -0.7601, -0.6207, 0.2075, -0.9417, 0.2649, 0.197, -0.7688, 0.6084, 0.2075, -0.9417, 0.2649, 0.02317, -0.9291, 0.3691, 0.05519, -0.9268, -0.3715, 0.8369, -0.547, -0.02012, 0.2129, -0.7533, -0.6223, 0.2808, -0.9448, 0.1687, 0.8369, -0.547, -0.02012, 0.05519, -0.9268, -0.3715, -0.7591, 0.08788, -0.645, -0.9664, 0.1061, -0.2342, -0.7035, 0.6653, -0.25, -0.6103, 0.4791, -0.6309, 0.2075, -0.9417, 0.2649, -0.2298, -0.9112, 0.3419, 0.02317, -0.9291, 0.3691, 0.05519, -0.9268, -0.3715, -0.2992, -0.8937, -0.3343, 0.2808, -0.9448, 0.1687, -0.2814, 0.36, -0.8895, -0.6103, 0.4791, -0.6309, -0.3257, 0.6155, -0.7177, -0.6629, 0.259, 0.7025, -0.3469, 0.0442, 0.9369, -0.2741, 0.5076, 0.8168, -0.4186, 0.04424, -0.9071, -0.6103, 0.4791, -0.6309, -0.2814, 0.36, -0.8895, -0.6832, -0.6161, 0.392, -0.4845, -0.5634, 0.6692, -0.6094, -0.2011, 0.767, -0.4899, -0.5622, -0.6663, -0.4956, -0.8013, -0.3352, -0.7329, -0.5594, -0.3873, -0.6127, -0.7903, 0.0007115, -0.7329, -0.5594, -0.3873, -0.4956, -0.8013, -0.3352, -0.7329, -0.5594, -0.3873, -0.6127, -0.7903, 0.0007115, -0.8161, -0.5655, 0.1188, -0.6413, -0.2197, -0.7352, -0.7591, 0.08788, -0.645, -0.4186, 0.04424, -0.9071, -0.3257, 0.6155, -0.7177, -0.6103, 0.4791, -0.6309, -0.3644, 0.8813, -0.3008, -0.1765, 0.9392, 0.2946, -0.581, 0.7762, 0.245, -0.3764, 0.7232, 0.5791, -0.581, 0.7762, 0.245, -0.1765, 0.9392, 0.2946, -0.2061, 0.9616, -0.1813, -0.3644, 0.8813, -0.3008, -0.581, 0.7762, 0.245, -0.2061, 0.9616, -0.1813, -0.581, 0.7762, 0.245, -0.3644, 0.8813, -0.3008, -0.7035, 0.6653, -0.25, -0.6103, 0.4791, -0.6309, -0.7035, 0.6653, -0.25, -0.3644, 0.8813, -0.3008, -0.581, 0.7762, 0.245, -0.6629, 0.259, 0.7025, -0.3764, 0.7232, 0.5791, -0.8707, -0.1063, 0.4801, -0.6094, -0.2011, 0.767, -0.6629, 0.259, 0.7025, -0.8707, -0.1063, 0.4801, -0.6832, -0.6161, 0.392, -0.6094, -0.2011, 0.767, -0.6832, -0.6161, 0.392, -0.8707, -0.1063, 0.4801, -0.8161, -0.5655, 0.1188, -0.8161, -0.5655, 0.1188, -0.9031, -0.2992, -0.308, -0.7329, -0.5594, -0.3873, -0.9175, 0.3277, 0.2255, -0.6629, 0.259, 0.7025, -0.581, 0.7762, 0.245, -0.9175, 0.3277, 0.2255, -0.7035, 0.6653, -0.25, -0.9664, 0.1061, -0.2342, -0.8707, -0.1063, 0.4801, -0.9175, 0.3277, 0.2255, -0.9684, -0.2154, 0.1256, -0.8161, -0.5655, 0.1188, -0.9684, -0.2154, 0.1256, -0.9031, -0.2992, -0.308, -0.9684, -0.2154, 0.1256, -0.9664, 0.1061, -0.2342, -0.9031, -0.2992, -0.308])] * 3)])

# ---- objects
ob_light = bpy.data.objects.new('Light', light_light)
ob_camera = bpy.data.objects.new('Camera', cam_camera)
ob_transform17 = bpy.data.objects.new('transform17', None)
ob_low_poly_blahaj = bpy.data.objects.new('Low_poly_blahaj', None)
ob_transform16 = bpy.data.objects.new('transform16', None)
ob_polysurface5 = bpy.data.objects.new('polySurface5', None)
ob_transform15 = bpy.data.objects.new('transform15', None)
ob_polysurface6 = bpy.data.objects.new('polySurface6', None)
ob_transform14 = bpy.data.objects.new('transform14', None)
ob_polysurface7 = bpy.data.objects.new('polySurface7', None)
ob_transform13 = bpy.data.objects.new('transform13', None)
ob_polysurface8 = bpy.data.objects.new('polySurface8', None)
ob_transform12 = bpy.data.objects.new('transform12', None)
ob_polysurface11 = bpy.data.objects.new('polySurface11', None)
ob_transform11 = bpy.data.objects.new('transform11', None)
ob_polysurface12 = bpy.data.objects.new('polySurface12', None)
ob_bottom_teeth = bpy.data.objects.new('Bottom_teeth', None)
ob_transform10 = bpy.data.objects.new('transform10', None)
ob_pplane1 = bpy.data.objects.new('pPlane1', None)
ob_transform9 = bpy.data.objects.new('transform9', None)
ob_pplane2 = bpy.data.objects.new('pPlane2', None)
ob_transform8 = bpy.data.objects.new('transform8', None)
ob_pplane3 = bpy.data.objects.new('pPlane3', None)
ob_transform7 = bpy.data.objects.new('transform7', None)
ob_pplane4 = bpy.data.objects.new('pPlane4', None)
ob_transform6 = bpy.data.objects.new('transform6', None)
ob_pplane5 = bpy.data.objects.new('pPlane5', None)
ob_transform5 = bpy.data.objects.new('transform5', None)
ob_pplane6 = bpy.data.objects.new('pPlane6', None)
ob_transform4 = bpy.data.objects.new('transform4', None)
ob_polysurface1 = bpy.data.objects.new('polySurface1', None)
ob_transform3 = bpy.data.objects.new('transform3', None)
ob_polysurface2 = bpy.data.objects.new('polySurface2', None)
ob_transform2 = bpy.data.objects.new('transform2', None)
ob_polysurface3 = bpy.data.objects.new('polySurface3', None)
ob_transform1 = bpy.data.objects.new('transform1', None)
ob_polysurface4 = bpy.data.objects.new('polySurface4', None)
ob_top_teeth = bpy.data.objects.new('Top_teeth', None)
ob_teeth = bpy.data.objects.new('Teeth', None)
ob_low_poly_blahaj1 = bpy.data.objects.new('Low_poly_blahaj1', me_mesh)

# ---- transforms, parenting, visibility, modifiers, constraints
ob_light.location = (4.076, 1.005, 5.904)
ob_light.rotation_euler = (0.6503, 0.05522, 1.866)
ob_light.lock_rotations_4d = False
ob_light.empty_display_type = 'ARROWS'
ob_light.color = (0.0, 0.0, 0.0, 0.0)
ob_light.lineart.crease_threshold = 0.0
ob_camera.location = (7.359, -6.926, 4.958)
ob_camera.rotation_euler = (1.109, 0.0, 0.8149)
ob_camera.lock_rotations_4d = False
ob_camera.empty_display_type = 'ARROWS'
ob_camera.color = (0.0, 0.0, 0.0, 0.0)
ob_camera.display_type = 'WIRE'
ob_camera.lineart.crease_threshold = 0.0
ob_transform17.parent = ob_low_poly_blahaj
ob_transform17.location = (0.0, 0.0, 0.0)
ob_transform17.color = (0.8, 0.8, 0.8, 1.0)
ob_transform17.hide_viewport = True
ob_low_poly_blahaj.location = (0.0, 0.0, 0.0)
ob_low_poly_blahaj.rotation_euler = (1.571, -0.0, 0.0)
ob_low_poly_blahaj.scale = (0.01, 0.01, 0.01)
ob_low_poly_blahaj.color = (0.8, 0.8, 0.8, 1.0)
ob_transform16.parent = ob_polysurface5
ob_transform16.location = (0.0, 0.0, 0.0)
ob_transform16.color = (0.8, 0.8, 0.8, 1.0)
ob_transform16.hide_viewport = True
ob_polysurface5.parent = ob_bottom_teeth
ob_polysurface5.location = (-0.01157, -0.02461, 0.0)
ob_polysurface5.color = (0.8, 0.8, 0.8, 1.0)
ob_transform15.parent = ob_polysurface6
ob_transform15.location = (0.0, 0.0, 0.0)
ob_transform15.color = (0.8, 0.8, 0.8, 1.0)
ob_transform15.hide_viewport = True
ob_polysurface6.parent = ob_bottom_teeth
ob_polysurface6.location = (-0.02222, -0.02878, 0.0)
ob_polysurface6.rotation_euler = (0.0, -0.0, 0.004097)
ob_polysurface6.color = (0.8, 0.8, 0.8, 1.0)
ob_transform14.parent = ob_polysurface7
ob_transform14.location = (0.0, 0.0, 0.0)
ob_transform14.color = (0.8, 0.8, 0.8, 1.0)
ob_transform14.hide_viewport = True
ob_polysurface7.parent = ob_bottom_teeth
ob_polysurface7.location = (-0.0005, 0.02927, 0.0)
ob_polysurface7.color = (0.8, 0.8, 0.8, 1.0)
ob_transform13.parent = ob_polysurface8
ob_transform13.location = (0.0, 0.0, 0.0)
ob_transform13.color = (0.8, 0.8, 0.8, 1.0)
ob_transform13.hide_viewport = True
ob_polysurface8.parent = ob_bottom_teeth
ob_polysurface8.location = (-0.000501, 0.02933, 0.0)
ob_polysurface8.color = (0.8, 0.8, 0.8, 1.0)
ob_transform12.parent = ob_polysurface11
ob_transform12.location = (0.0, 0.0, 0.0)
ob_transform12.color = (0.8, 0.8, 0.8, 1.0)
ob_transform12.hide_viewport = True
ob_polysurface11.parent = ob_bottom_teeth
ob_polysurface11.location = (-0.02443, -0.0004951, 0.2013)
ob_polysurface11.rotation_euler = (0.001184, -0.06917, -6.608e-05)
ob_polysurface11.color = (0.8, 0.8, 0.8, 1.0)
ob_transform11.parent = ob_polysurface12
ob_transform11.location = (0.0, 0.0, 0.0)
ob_transform11.color = (0.8, 0.8, 0.8, 1.0)
ob_transform11.hide_viewport = True
ob_polysurface12.parent = ob_bottom_teeth
ob_polysurface12.location = (-0.01358, 7.89e-05, 0.1082)
ob_polysurface12.rotation_euler = (0.03392, -0.03291, -0.001119)
ob_polysurface12.color = (0.8, 0.8, 0.8, 1.0)
ob_bottom_teeth.parent = ob_teeth
ob_bottom_teeth.location = (-0.3088, -0.2816, -0.002196)
ob_bottom_teeth.rotation_euler = (0.0, 0.0, -0.01708)
ob_bottom_teeth.scale = (0.8224, 0.8224, 1.056)
ob_bottom_teeth.color = (0.8, 0.8, 0.8, 1.0)
ob_transform10.parent = ob_pplane1
ob_transform10.location = (0.0, 0.0, 0.0)
ob_transform10.color = (0.8, 0.8, 0.8, 1.0)
ob_transform10.hide_viewport = True
ob_pplane1.parent = ob_top_teeth
ob_pplane1.location = (-0.01316, 0.0, 0.1682)
ob_pplane1.rotation_euler = (0.0, -0.05971, 0.0)
ob_pplane1.color = (0.8, 0.8, 0.8, 1.0)
ob_transform9.parent = ob_pplane2
ob_transform9.location = (0.0, 0.0, 0.0)
ob_transform9.color = (0.8, 0.8, 0.8, 1.0)
ob_transform9.hide_viewport = True
ob_pplane2.parent = ob_top_teeth
ob_pplane2.location = (-0.02527, -0.01474, 0.3579)
ob_pplane2.rotation_euler = (-0.0639, -0.1296, -7.089e-10)
ob_pplane2.color = (0.8, 0.8, 0.8, 1.0)
ob_transform8.parent = ob_pplane3
ob_transform8.location = (0.0, 0.0, 0.0)
ob_transform8.color = (0.8, 0.8, 0.8, 1.0)
ob_transform8.hide_viewport = True
ob_pplane3.parent = ob_top_teeth
ob_pplane3.location = (-0.00934, 0.006491, -0.00892)
ob_pplane3.color = (0.8, 0.8, 0.8, 1.0)
ob_transform7.parent = ob_pplane4
ob_transform7.location = (0.0, 0.0, 0.0)
ob_transform7.color = (0.8, 0.8, 0.8, 1.0)
ob_transform7.hide_viewport = True
ob_pplane4.parent = ob_top_teeth
ob_pplane4.location = (-0.06423, 0.0, -0.3354)
ob_pplane4.rotation_euler = (0.0, 0.1151, 0.0)
ob_pplane4.color = (0.8, 0.8, 0.8, 1.0)
ob_transform6.parent = ob_pplane5
ob_transform6.location = (0.0, 0.0, 0.0)
ob_transform6.color = (0.8, 0.8, 0.8, 1.0)
ob_transform6.hide_viewport = True
ob_pplane5.parent = ob_top_teeth
ob_pplane5.location = (0.0, -0.009712, 0.0)
ob_pplane5.color = (0.8, 0.8, 0.8, 1.0)
ob_transform5.parent = ob_pplane6
ob_transform5.location = (0.0, 0.0, 0.0)
ob_transform5.color = (0.8, 0.8, 0.8, 1.0)
ob_transform5.hide_viewport = True
ob_pplane6.parent = ob_top_teeth
ob_pplane6.location = (0.0, -0.0179, 0.0)
ob_pplane6.color = (0.8, 0.8, 0.8, 1.0)
ob_transform4.parent = ob_polysurface1
ob_transform4.location = (0.0, 0.0, 0.0)
ob_transform4.color = (0.8, 0.8, 0.8, 1.0)
ob_transform4.hide_viewport = True
ob_polysurface1.parent = ob_top_teeth
ob_polysurface1.location = (0.008018, -0.01253, -0.1589)
ob_polysurface1.rotation_euler = (0.0, 0.04588, 0.0)
ob_polysurface1.color = (0.8, 0.8, 0.8, 1.0)
ob_transform3.parent = ob_polysurface2
ob_transform3.location = (0.0, 0.0, 0.0)
ob_transform3.color = (0.8, 0.8, 0.8, 1.0)
ob_transform3.hide_viewport = True
ob_polysurface2.parent = ob_top_teeth
ob_polysurface2.location = (0.0, 0.0, 0.0)
ob_polysurface2.color = (0.8, 0.8, 0.8, 1.0)
ob_transform2.parent = ob_polysurface3
ob_transform2.location = (0.0, 0.0, 0.0)
ob_transform2.color = (0.8, 0.8, 0.8, 1.0)
ob_transform2.hide_viewport = True
ob_polysurface3.parent = ob_top_teeth
ob_polysurface3.location = (0.006408, 0.0004665, -0.4141)
ob_polysurface3.rotation_euler = (-0.07916, 0.1358, 2.86e-10)
ob_polysurface3.color = (0.8, 0.8, 0.8, 1.0)
ob_transform1.parent = ob_polysurface4
ob_transform1.location = (0.0, 0.0, 0.0)
ob_transform1.color = (0.8, 0.8, 0.8, 1.0)
ob_transform1.hide_viewport = True
ob_polysurface4.parent = ob_top_teeth
ob_polysurface4.location = (0.0, -0.03754, 0.0)
ob_polysurface4.color = (0.8, 0.8, 0.8, 1.0)
ob_top_teeth.parent = ob_teeth
ob_top_teeth.location = (0.0, 0.0, 0.0)
ob_top_teeth.color = (0.8, 0.8, 0.8, 1.0)
ob_teeth.location = (0.0, 0.0, 0.0)
ob_teeth.rotation_euler = (1.571, -0.0, 0.0)
ob_teeth.scale = (0.01, 0.01, 0.01)
ob_teeth.color = (0.8, 0.8, 0.8, 1.0)
ob_low_poly_blahaj1.location = (0.0003685, -0.0009937, 0.0)
ob_low_poly_blahaj1.rotation_euler = (1.571, 2.931e-08, 1.519)
ob_low_poly_blahaj1.scale = (0.9123, 0.9123, 0.9123)
ob_low_poly_blahaj1.color = (0.8, 0.8, 0.8, 1.0)

# ---- collection membership
col_collection.objects.link(ob_light)
col_collection.objects.link(ob_camera)
col_collection.objects.link(ob_transform17)
col_collection.objects.link(ob_low_poly_blahaj)
col_collection.objects.link(ob_transform16)
col_collection.objects.link(ob_polysurface5)
col_collection.objects.link(ob_transform15)
col_collection.objects.link(ob_polysurface6)
col_collection.objects.link(ob_transform14)
col_collection.objects.link(ob_polysurface7)
col_collection.objects.link(ob_transform13)
col_collection.objects.link(ob_polysurface8)
col_collection.objects.link(ob_transform12)
col_collection.objects.link(ob_polysurface11)
col_collection.objects.link(ob_transform11)
col_collection.objects.link(ob_polysurface12)
col_collection.objects.link(ob_bottom_teeth)
col_collection.objects.link(ob_transform10)
col_collection.objects.link(ob_pplane1)
col_collection.objects.link(ob_transform9)
col_collection.objects.link(ob_pplane2)
col_collection.objects.link(ob_transform8)
col_collection.objects.link(ob_pplane3)
col_collection.objects.link(ob_transform7)
col_collection.objects.link(ob_pplane4)
col_collection.objects.link(ob_transform6)
col_collection.objects.link(ob_pplane5)
col_collection.objects.link(ob_transform5)
col_collection.objects.link(ob_pplane6)
col_collection.objects.link(ob_transform4)
col_collection.objects.link(ob_polysurface1)
col_collection.objects.link(ob_transform3)
col_collection.objects.link(ob_polysurface2)
col_collection.objects.link(ob_transform2)
col_collection.objects.link(ob_polysurface3)
col_collection.objects.link(ob_transform1)
col_collection.objects.link(ob_polysurface4)
col_collection.objects.link(ob_top_teeth)
col_collection.objects.link(ob_teeth)
col_collection.objects.link(ob_low_poly_blahaj1)

# ---- scene / render settings (as saved in the file)
scene.camera = ob_camera
scene.frame_start = 1; scene.frame_end = 250; scene.frame_set(1)
scene.render.engine = 'BLENDER_EEVEE_NEXT'
bpy.context.view_layer.update()
